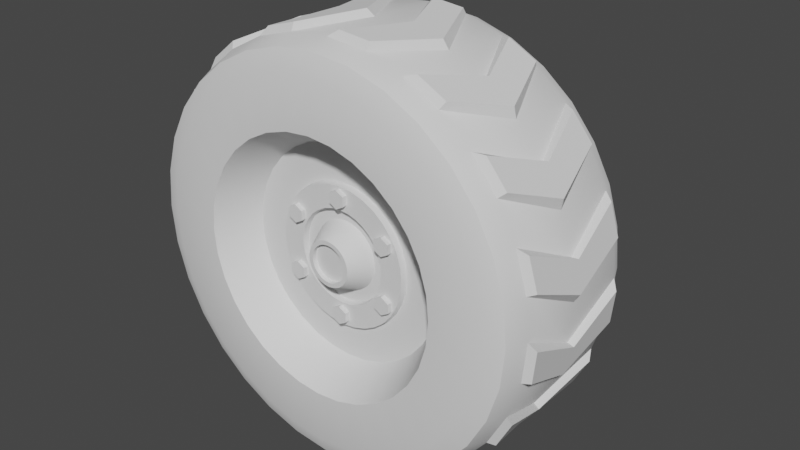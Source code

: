 # Source: Wheel.blend  (saved by Blender 2.80.75; exported with 4.5.12 LTS)
import bpy
from mathutils import Matrix  # noqa: F401  (used for matrix-valued properties, if any)

bpy.ops.wm.read_factory_settings(use_empty=True)
scene = bpy.context.scene
scene.name = 'Scene'

# ---- collections
col_collection = bpy.data.collections.new('Collection'); scene.collection.children.link(col_collection)

# ---- node groups
ng_auto_smooth = bpy.data.node_groups.new('Auto Smooth', 'GeometryNodeTree')
_s = ng_auto_smooth.interface.new_socket(name='Geometry', in_out='OUTPUT', socket_type='NodeSocketGeometry')
_s = ng_auto_smooth.interface.new_socket(name='Geometry', in_out='INPUT', socket_type='NodeSocketGeometry')
_s = ng_auto_smooth.interface.new_socket(name='Angle', in_out='INPUT', socket_type='NodeSocketFloat')
_s.subtype = 'ANGLE'
_s.min_value = 0.0
_s.max_value = 3.142
ng_auto_smooth.is_modifier = True
_N = ng_auto_smooth.nodes; _L = ng_auto_smooth.links
n0 = _N.new('NodeGroupOutput'); n0.name = 'Group Output'; n0.location = (480, -100)
n1 = _N.new('NodeGroupInput'); n1.name = 'Group Input'; n1.location = (-420, -300)
n2 = _N.new('NodeGroupInput'); n2.name = 'Group Input.001'; n2.location = (-60, -100)
n3 = _N.new('GeometryNodeSetShadeSmooth'); n3.name = 'Set Shade Smooth'; n3.location = (120, -100)
n3.domain = 'EDGE'
n4 = _N.new('GeometryNodeSetShadeSmooth'); n4.name = 'Set Shade Smooth.001'; n4.location = (300, -100)
n5 = _N.new('GeometryNodeInputMeshEdgeAngle'); n5.name = 'Edge Angle'; n5.location = (-420, -220)
n6 = _N.new('GeometryNodeInputEdgeSmooth'); n6.name = 'Is Edge Smooth'; n6.location = (-60, -160)
n7 = _N.new('GeometryNodeInputShadeSmooth'); n7.name = 'Is Face Smooth'; n7.location = (-240, -340)
n8 = _N.new('FunctionNodeBooleanMath'); n8.name = 'Boolean Math'; n8.location = (-60, -220)
n9 = _N.new('FunctionNodeCompare'); n9.name = 'Compare'; n9.location = (-240, -180)
n9.operation = 'LESS_EQUAL'
_L.new(n5.outputs[0], n9.inputs[0])
_L.new(n4.outputs[0], n0.inputs[0])
_L.new(n1.outputs[1], n9.inputs[1])
_L.new(n9.outputs[0], n8.inputs[0])
_L.new(n7.outputs[0], n8.inputs[1])
_L.new(n2.outputs[0], n3.inputs[0])
_L.new(n6.outputs[0], n3.inputs[1])
_L.new(n3.outputs[0], n4.inputs[0])
_L.new(n8.outputs[0], n3.inputs[2])
n0.is_active_output = True

# ---- world
world_world = bpy.data.worlds.new('World'); scene.world = world_world
world_world.use_nodes = True; world_world.node_tree.nodes.clear()
_N = world_world.node_tree.nodes; _L = world_world.node_tree.links
n0 = _N.new('ShaderNodeOutputWorld'); n0.name = 'World Output'; n0.location = (300, 300)
n1 = _N.new('ShaderNodeBackground'); n1.name = 'Background'; n1.location = (10, 300)
n1.inputs[0].default_value = (0.05088, 0.05088, 0.05088, 1.0)
_L.new(n1.outputs[0], n0.inputs[0])
n0.is_active_output = True
world_world.color = (0.05088, 0.05088, 0.05088)
world_world.use_sun_shadow = False
world_world.sun_shadow_jitter_overblur = 0.0

# ---- meshes
me_cylinder_001 = bpy.data.meshes.new('Cylinder.001')
me_cylinder_001.from_pydata([(-4.054e-08, -1.822e-07, -0.1106), (-3.309e-08, -0.0918, -0.1002), (-0.02157, -2.752e-07, -0.1085), (-0.01954, -0.0918, -0.09825), (-0.04232, -2.77e-07, -0.1022), (-0.03833, -0.0918, -0.09255), (-0.06144, -2.331e-07, -0.09195), (-0.05565, -0.0918, -0.08329), (-0.0782, -2.346e-07, -0.0782), (-0.07083, -0.0918, -0.07083), (-0.09195, -2.358e-07, -0.06144), (-0.08329, -0.0918, -0.05565), (-0.1022, -1.911e-07, -0.04232), (-0.09255, -0.0918, -0.03833), (-0.1085, -2.372e-07, -0.02157), (-0.09825, -0.0918, -0.01954), (-0.1106, -2.374e-07, 5.615e-09), (-0.1002, -0.0918, -2.493e-09), (-0.1085, -2.827e-07, 0.02157), (-0.09825, -0.0918, 0.01954), (-0.1022, -2.367e-07, 0.04232), (-0.09255, -0.0918, 0.03833), (-0.09195, -2.358e-07, 0.06144), (-0.08329, -0.0918, 0.05565), (-0.0782, -2.801e-07, 0.0782), (-0.07083, -0.0918, 0.07083), (-0.06144, -2.786e-07, 0.09195), (-0.05565, -0.0918, 0.08329), (-0.04232, -2.77e-07, 0.1022), (-0.03833, -0.0918, 0.09255), (-0.02157, -2.752e-07, 0.1085), (-0.01954, -0.0918, 0.09825), (-4.504e-09, -2.733e-07, 0.1106), (-4.533e-10, -0.0918, 0.1002), (0.02157, -2.714e-07, 0.1085), (0.01954, -0.0918, 0.09825), (0.04232, -2.696e-07, 0.1022), (0.03833, -0.0918, 0.09255), (0.06144, -2.679e-07, 0.09195), (0.05565, -0.0918, 0.08329), (0.0782, -2.664e-07, 0.0782), (0.07083, -0.0918, 0.07083), (0.09195, -2.197e-07, 0.06144), (0.08329, -0.0918, 0.05565), (0.1022, -2.188e-07, 0.04232), (0.09255, -0.0918, 0.03833), (0.1085, -2.182e-07, 0.02157), (0.09825, -0.0918, 0.01954), (0.1106, -1.725e-07, -8.667e-08), (0.1002, -0.0918, -9.205e-08), (0.1085, -2.638e-07, -0.02157), (0.09825, -0.0918, -0.01954), (0.1022, -1.732e-07, -0.04232), (0.09255, -0.0918, -0.03833), (0.09195, -2.197e-07, -0.06144), (0.08329, -0.0918, -0.05565), (0.0782, -2.664e-07, -0.0782), (0.07083, -0.0918, -0.07083), (0.06144, -2.679e-07, -0.09195), (0.05565, -0.0918, -0.08329), (0.04232, -1.785e-07, -0.1022), (0.03833, -0.0918, -0.09255), (0.02157, -2.258e-07, -0.1085), (0.01954, -0.0918, -0.09825), (-3.711e-08, -0.0459, -0.1002), (-0.01954, -0.0459, -0.09825), (-0.03833, -0.0459, -0.09255), (-0.05565, -0.0459, -0.08329), (-0.07083, -0.0459, -0.07083), (-0.08329, -0.0459, -0.05565), (-0.09255, -0.0459, -0.03833), (-0.09825, -0.0459, -0.01954), (-0.1002, -0.0459, 4.927e-10), (-0.09825, -0.0459, 0.01954), (-0.09255, -0.0459, 0.03833), (-0.08329, -0.0459, 0.05565), (-0.07083, -0.0459, 0.07083), (-0.05565, -0.0459, 0.08329), (-0.03833, -0.0459, 0.09255), (-0.01954, -0.0459, 0.09825), (-4.466e-09, -0.0459, 0.1002), (0.01954, -0.0459, 0.09825), (0.03833, -0.0459, 0.09255), (0.05565, -0.0459, 0.08329), (0.07083, -0.0459, 0.07083), (0.08329, -0.0459, 0.05565), (0.09255, -0.0459, 0.03833), (0.09825, -0.0459, 0.01954), (0.1002, -0.0459, -8.608e-08), (0.09825, -0.0459, -0.01954), (0.09255, -0.0459, -0.03833), (0.08329, -0.0459, -0.05565), (0.07083, -0.0459, -0.07083), (0.05565, -0.0459, -0.08329), (0.03833, -0.0459, -0.09255), (0.01954, -0.0459, -0.09825), (-0.02157, -0.03544, -0.1085), (-0.04232, -0.03544, -0.1022), (-0.06144, -0.03544, -0.09195), (-0.0782, -0.03544, -0.0782), (-0.09195, -0.03544, -0.06144), (-0.1022, -0.03544, -0.04232), (-0.1085, -0.03544, -0.02157), (-0.1106, -0.03544, 3.07e-09), (-0.1085, -0.03544, 0.02157), (-0.1022, -0.03544, 0.04232), (-0.09195, -0.03544, 0.06144), (-0.0782, -0.03544, 0.0782), (-0.06144, -0.03544, 0.09195), (-0.04232, -0.03544, 0.1022), (-0.02157, -0.03544, 0.1085), (-1.405e-09, -0.03544, 0.1106), (0.02157, -0.03544, 0.1085), (0.04232, -0.03544, 0.1022), (0.06144, -0.03544, 0.09195), (0.0782, -0.03544, 0.0782), (0.09195, -0.03544, 0.06144), (0.1022, -0.03544, 0.04232), (0.1085, -0.03544, 0.02157), (0.1106, -0.03544, -9.176e-08), (0.1085, -0.03544, -0.02157), (0.1022, -0.03544, -0.04232), (0.09195, -0.03544, -0.06144), (0.0782, -0.03544, -0.0782), (0.06144, -0.03544, -0.09195), (0.04232, -0.03544, -0.1022), (0.02157, -0.03544, -0.1085), (-3.744e-08, -0.03544, -0.1106)], [], [(64, 1, 3, 65), (65, 3, 5, 66), (66, 5, 7, 67), (67, 7, 9, 68), (68, 9, 11, 69), (69, 11, 13, 70), (70, 13, 15, 71), (71, 15, 17, 72), (72, 17, 19, 73), (73, 19, 21, 74), (74, 21, 23, 75), (75, 23, 25, 76), (76, 25, 27, 77), (77, 27, 29, 78), (78, 29, 31, 79), (79, 31, 33, 80), (80, 33, 35, 81), (81, 35, 37, 82), (82, 37, 39, 83), (83, 39, 41, 84), (84, 41, 43, 85), (85, 43, 45, 86), (86, 45, 47, 87), (87, 47, 49, 88), (88, 49, 51, 89), (89, 51, 53, 90), (90, 53, 55, 91), (91, 55, 57, 92), (92, 57, 59, 93), (93, 59, 61, 94), (3, 1, 63, 61, 59, 57, 55, 53, 51, 49, 47, 45, 43, 41, 39, 37, 35, 33, 31, 29, 27, 25, 23, 21, 19, 17, 15, 13, 11, 9, 7, 5), (94, 61, 63, 95), (95, 63, 1, 64), (0, 2, 4, 6, 8, 10, 12, 14, 16, 18, 20, 22, 24, 26, 28, 30, 32, 34, 36, 38, 40, 42, 44, 46, 48, 50, 52, 54, 56, 58, 60, 62), (126, 95, 64, 127), (125, 94, 95, 126), (124, 93, 94, 125), (123, 92, 93, 124), (122, 91, 92, 123), (121, 90, 91, 122), (120, 89, 90, 121), (119, 88, 89, 120), (118, 87, 88, 119), (117, 86, 87, 118), (116, 85, 86, 117), (115, 84, 85, 116), (114, 83, 84, 115), (113, 82, 83, 114), (112, 81, 82, 113), (111, 80, 81, 112), (110, 79, 80, 111), (109, 78, 79, 110), (108, 77, 78, 109), (107, 76, 77, 108), (106, 75, 76, 107), (105, 74, 75, 106), (104, 73, 74, 105), (103, 72, 73, 104), (102, 71, 72, 103), (101, 70, 71, 102), (100, 69, 70, 101), (99, 68, 69, 100), (98, 67, 68, 99), (97, 66, 67, 98), (96, 65, 66, 97), (127, 64, 65, 96), (0, 127, 96, 2), (2, 96, 97, 4), (4, 97, 98, 6), (6, 98, 99, 8), (8, 99, 100, 10), (10, 100, 101, 12), (12, 101, 102, 14), (14, 102, 103, 16), (16, 103, 104, 18), (18, 104, 105, 20), (20, 105, 106, 22), (22, 106, 107, 24), (24, 107, 108, 26), (26, 108, 109, 28), (28, 109, 110, 30), (30, 110, 111, 32), (32, 111, 112, 34), (34, 112, 113, 36), (36, 113, 114, 38), (38, 114, 115, 40), (40, 115, 116, 42), (42, 116, 117, 44), (44, 117, 118, 46), (46, 118, 119, 48), (48, 119, 120, 50), (50, 120, 121, 52), (52, 121, 122, 54), (54, 122, 123, 56), (56, 123, 124, 58), (58, 124, 125, 60), (60, 125, 126, 62), (62, 126, 127, 0)])
me_cylinder_001.polygons.foreach_set('use_smooth', [True] * 98)
_uv = me_cylinder_001.uv_layers.new(name='UVMap')
_uv.uv.foreach_set('vector', [1.0, 0.75, 1.0, 1.0, 0.9688, 1.0, 0.9688, 0.75, 0.9688, 0.75, 0.9688, 1.0, 0.9375, 1.0, 0.9375, 0.75, 0.9375, 0.75, 0.9375, 1.0, 0.9062, 1.0, 0.9063, 0.75, 0.9063, 0.75, 0.9062, 1.0, 0.875, 1.0, 0.875, 0.75, 0.875, 0.75, 0.875, 1.0, 0.8438, 1.0, 0.8437, 0.75, 0.8437, 0.75, 0.8438, 1.0, 0.8125, 1.0, 0.8125, 0.75, 0.8125, 0.75, 0.8125, 1.0, 0.7812, 1.0, 0.7813, 0.75, 0.7813, 0.75, 0.7812, 1.0, 0.75, 1.0, 0.75, 0.75, 0.75, 0.75, 0.75, 1.0, 0.7188, 1.0, 0.7188, 0.75, 0.7188, 0.75, 0.7188, 1.0, 0.6875, 1.0, 0.6875, 0.75, 0.6875, 0.75, 0.6875, 1.0, 0.6562, 1.0, 0.6562, 0.75, 0.6562, 0.75, 0.6562, 1.0, 0.625, 1.0, 0.625, 0.75, 0.625, 0.75, 0.625, 1.0, 0.5938, 1.0, 0.5938, 0.75, 0.5938, 0.75, 0.5938, 1.0, 0.5625, 1.0, 0.5625, 0.75, 0.5625, 0.75, 0.5625, 1.0, 0.5312, 1.0, 0.5312, 0.75, 0.5312, 0.75, 0.5312, 1.0, 0.5, 1.0, 0.5, 0.75, 0.5, 0.75, 0.5, 1.0, 0.4688, 1.0, 0.4688, 0.75, 0.4688, 0.75, 0.4688, 1.0, 0.4375, 1.0, 0.4375, 0.75, 0.4375, 0.75, 0.4375, 1.0, 0.4062, 1.0, 0.4062, 0.75, 0.4062, 0.75, 0.4062, 1.0, 0.375, 1.0, 0.375, 0.75, 0.375, 0.75, 0.375, 1.0, 0.3438, 1.0, 0.3438, 0.75, 0.3438, 0.75, 0.3438, 1.0, 0.3125, 1.0, 0.3125, 0.75, 0.3125, 0.75, 0.3125, 1.0, 0.2812, 1.0, 0.2812, 0.75, 0.2812, 0.75, 0.2812, 1.0, 0.25, 1.0, 0.25, 0.75, 0.25, 0.75, 0.25, 1.0, 0.2188, 1.0, 0.2188, 0.75, 0.2188, 0.75, 0.2188, 1.0, 0.1875, 1.0, 0.1875, 0.75, 0.1875, 0.75, 0.1875, 1.0, 0.1562, 1.0, 0.1562, 0.75, 0.1562, 0.75, 0.1562, 1.0, 0.125, 1.0, 0.125, 0.75, 0.125, 0.75, 0.125, 1.0, 0.09375, 1.0, 0.09375, 0.75, 0.09375, 0.75, 0.09375, 1.0, 0.0625, 1.0, 0.0625, 0.75, 0.2968, 0.4854, 0.25, 0.49, 0.2032, 0.4854, 0.1582, 0.4717, 0.1167, 0.4496, 0.08029, 0.4197, 0.05045, 0.3833, 0.02827, 0.3418, 0.01461, 0.2968, 0.01, 0.25, 0.01461, 0.2032, 0.02827, 0.1582, 0.05045, 0.1167, 0.08029, 0.08029, 0.1167, 0.05045, 0.1582, 0.02827, 0.2032, 0.01461, 0.25, 0.01, 0.2968, 0.01461, 0.3418, 0.02827, 0.3833, 0.05045, 0.4197, 0.08029, 0.4496, 0.1167, 0.4717, 0.1582, 0.4854, 0.2032, 0.49, 0.25, 0.4854, 0.2968, 0.4717, 0.3418, 0.4496, 0.3833, 0.4197, 0.4197, 0.3833, 0.4496, 0.3418, 0.4717, 0.0625, 0.75, 0.0625, 1.0, 0.03125, 1.0, 0.03125, 0.75, 0.03125, 0.75, 0.03125, 1.0, 0.0, 1.0, 0.0, 0.75, 0.75, 0.49, 0.7968, 0.4854, 0.8418, 0.4717, 0.8833, 0.4496, 0.9197, 0.4197, 0.9496, 0.3833, 0.9717, 0.3418, 0.9854, 0.2968, 0.99, 0.25, 0.9854, 0.2032, 0.9717, 0.1582, 0.9496, 0.1167, 0.9197, 0.08029, 0.8833, 0.05045, 0.8418, 0.02827, 0.7968, 0.01461, 0.75, 0.01, 0.7032, 0.01461, 0.6582, 0.02827, 0.6167, 0.05045, 0.5803, 0.08029, 0.5504, 0.1167, 0.5283, 0.1582, 0.5146, 0.2032, 0.51, 0.25, 0.5146, 0.2968, 0.5283, 0.3418, 0.5504, 0.3833, 0.5803, 0.4197, 0.6167, 0.4496, 0.6582, 0.4717, 0.7032, 0.4854, 0.03125, 0.6931, 0.03125, 0.75, 0.0, 0.75, 0.0, 0.6931, 0.0625, 0.6931, 0.0625, 0.75, 0.03125, 0.75, 0.03125, 0.6931, 0.09375, 0.6931, 0.09375, 0.75, 0.0625, 0.75, 0.0625, 0.6931, 0.125, 0.6931, 0.125, 0.75, 0.09375, 0.75, 0.09375, 0.6931, 0.1562, 0.6931, 0.1562, 0.75, 0.125, 0.75, 0.125, 0.6931, 0.1875, 0.6931, 0.1875, 0.75, 0.1562, 0.75, 0.1562, 0.6931, 0.2188, 0.6931, 0.2188, 0.75, 0.1875, 0.75, 0.1875, 0.6931, 0.25, 0.6931, 0.25, 0.75, 0.2188, 0.75, 0.2188, 0.6931, 0.2812, 0.6931, 0.2812, 0.75, 0.25, 0.75, 0.25, 0.6931, 0.3125, 0.6931, 0.3125, 0.75, 0.2812, 0.75, 0.2812, 0.6931, 0.3438, 0.6931, 0.3438, 0.75, 0.3125, 0.75, 0.3125, 0.6931, 0.375, 0.6931, 0.375, 0.75, 0.3438, 0.75, 0.3438, 0.6931, 0.4062, 0.6931, 0.4062, 0.75, 0.375, 0.75, 0.375, 0.6931, 0.4375, 0.6931, 0.4375, 0.75, 0.4062, 0.75, 0.4062, 0.6931, 0.4688, 0.6931, 0.4688, 0.75, 0.4375, 0.75, 0.4375, 0.6931, 0.5, 0.6931, 0.5, 0.75, 0.4688, 0.75, 0.4688, 0.6931, 0.5312, 0.6931, 0.5312, 0.75, 0.5, 0.75, 0.5, 0.6931, 0.5625, 0.6931, 0.5625, 0.75, 0.5312, 0.75, 0.5312, 0.6931, 0.5938, 0.6931, 0.5938, 0.75, 0.5625, 0.75, 0.5625, 0.6931, 0.625, 0.6931, 0.625, 0.75, 0.5938, 0.75, 0.5938, 0.6931, 0.6562, 0.6931, 0.6562, 0.75, 0.625, 0.75, 0.625, 0.6931, 0.6875, 0.6931, 0.6875, 0.75, 0.6562, 0.75, 0.6562, 0.6931, 0.7188, 0.6931, 0.7188, 0.75, 0.6875, 0.75, 0.6875, 0.6931, 0.75, 0.6931, 0.75, 0.75, 0.7188, 0.75, 0.7188, 0.6931, 0.7812, 0.6931, 0.7813, 0.75, 0.75, 0.75, 0.75, 0.6931, 0.8125, 0.6931, 0.8125, 0.75, 0.7813, 0.75, 0.7812, 0.6931, 0.8438, 0.6931, 0.8437, 0.75, 0.8125, 0.75, 0.8125, 0.6931, 0.875, 0.6931, 0.875, 0.75, 0.8437, 0.75, 0.8438, 0.6931, 0.9063, 0.6931, 0.9063, 0.75, 0.875, 0.75, 0.875, 0.6931, 0.9375, 0.6931, 0.9375, 0.75, 0.9063, 0.75, 0.9063, 0.6931, 0.9688, 0.6931, 0.9688, 0.75, 0.9375, 0.75, 0.9375, 0.6931, 1.0, 0.6931, 1.0, 0.75, 0.9688, 0.75, 0.9688, 0.6931, 1.0, 0.5, 1.0, 0.6931, 0.9688, 0.6931, 0.9688, 0.5, 0.9688, 0.5, 0.9688, 0.6931, 0.9375, 0.6931, 0.9375, 0.5, 0.9375, 0.5, 0.9375, 0.6931, 0.9063, 0.6931, 0.9062, 0.5, 0.9062, 0.5, 0.9063, 0.6931, 0.875, 0.6931, 0.875, 0.5, 0.875, 0.5, 0.875, 0.6931, 0.8438, 0.6931, 0.8438, 0.5, 0.8438, 0.5, 0.8438, 0.6931, 0.8125, 0.6931, 0.8125, 0.5, 0.8125, 0.5, 0.8125, 0.6931, 0.7812, 0.6931, 0.7812, 0.5, 0.7812, 0.5, 0.7812, 0.6931, 0.75, 0.6931, 0.75, 0.5, 0.75, 0.5, 0.75, 0.6931, 0.7188, 0.6931, 0.7188, 0.5, 0.7188, 0.5, 0.7188, 0.6931, 0.6875, 0.6931, 0.6875, 0.5, 0.6875, 0.5, 0.6875, 0.6931, 0.6562, 0.6931, 0.6562, 0.5, 0.6562, 0.5, 0.6562, 0.6931, 0.625, 0.6931, 0.625, 0.5, 0.625, 0.5, 0.625, 0.6931, 0.5938, 0.6931, 0.5938, 0.5, 0.5938, 0.5, 0.5938, 0.6931, 0.5625, 0.6931, 0.5625, 0.5, 0.5625, 0.5, 0.5625, 0.6931, 0.5312, 0.6931, 0.5312, 0.5, 0.5312, 0.5, 0.5312, 0.6931, 0.5, 0.6931, 0.5, 0.5, 0.5, 0.5, 0.5, 0.6931, 0.4688, 0.6931, 0.4688, 0.5, 0.4688, 0.5, 0.4688, 0.6931, 0.4375, 0.6931, 0.4375, 0.5, 0.4375, 0.5, 0.4375, 0.6931, 0.4062, 0.6931, 0.4062, 0.5, 0.4062, 0.5, 0.4062, 0.6931, 0.375, 0.6931, 0.375, 0.5, 0.375, 0.5, 0.375, 0.6931, 0.3438, 0.6931, 0.3438, 0.5, 0.3438, 0.5, 0.3438, 0.6931, 0.3125, 0.6931, 0.3125, 0.5, 0.3125, 0.5, 0.3125, 0.6931, 0.2812, 0.6931, 0.2812, 0.5, 0.2812, 0.5, 0.2812, 0.6931, 0.25, 0.6931, 0.25, 0.5, 0.25, 0.5, 0.25, 0.6931, 0.2188, 0.6931, 0.2188, 0.5, 0.2188, 0.5, 0.2188, 0.6931, 0.1875, 0.6931, 0.1875, 0.5, 0.1875, 0.5, 0.1875, 0.6931, 0.1562, 0.6931, 0.1562, 0.5, 0.1562, 0.5, 0.1562, 0.6931, 0.125, 0.6931, 0.125, 0.5, 0.125, 0.5, 0.125, 0.6931, 0.09375, 0.6931, 0.09375, 0.5, 0.09375, 0.5, 0.09375, 0.6931, 0.0625, 0.6931, 0.0625, 0.5, 0.0625, 0.5, 0.0625, 0.6931, 0.03125, 0.6931, 0.03125, 0.5, 0.03125, 0.5, 0.03125, 0.6931, 0.0, 0.6931, 0.0, 0.5])
me_cylinder_001.use_remesh_preserve_volume = False
me_cylinder_001.use_remesh_preserve_attributes = False
me_cylinder_001.use_mirror_vertex_groups = False
me_cylinder_001.update()
me_cylinder_004 = bpy.data.meshes.new('Cylinder.004')
me_cylinder_004.from_pydata([(-3.309e-08, -0.0918, -0.1002), (-0.01954, -0.0918, -0.09825), (-0.03833, -0.0918, -0.09255), (-0.05565, -0.0918, -0.08329), (-0.07083, -0.0918, -0.07083), (-0.08329, -0.0918, -0.05565), (-0.09255, -0.0918, -0.03833), (-0.09825, -0.0918, -0.01954), (-0.1002, -0.0918, -2.493e-09), (-0.09825, -0.0918, 0.01954), (-0.09255, -0.0918, 0.03833), (-0.08329, -0.0918, 0.05565), (-0.07083, -0.0918, 0.07083), (-0.05565, -0.0918, 0.08329), (-0.03833, -0.0918, 0.09255), (-0.01954, -0.0918, 0.09825), (-4.533e-10, -0.0918, 0.1002), (0.01954, -0.0918, 0.09825), (0.03833, -0.0918, 0.09255), (0.05565, -0.0918, 0.08329), (0.07083, -0.0918, 0.07083), (0.08329, -0.0918, 0.05565), (0.09255, -0.0918, 0.03833), (0.09825, -0.0918, 0.01954), (0.1002, -0.0918, -9.205e-08), (0.09825, -0.0918, -0.01954), (0.09255, -0.0918, -0.03833), (0.08329, -0.0918, -0.05565), (0.07083, -0.0918, -0.07083), (0.05565, -0.0918, -0.08329), (0.03833, -0.0918, -0.09255), (0.01954, -0.0918, -0.09825), (-0.04533, -0.4294, -0.2279), (-5.277e-09, -0.4294, -0.2324), (-0.08893, -0.4294, -0.2147), (-0.1291, -0.4294, -0.1932), (-0.1643, -0.4294, -0.1643), (-0.1932, -0.4294, -0.1291), (-0.2147, -0.4294, -0.08893), (-0.2279, -0.4294, -0.04533), (-0.2324, -0.4294, -1.314e-07), (-0.2279, -0.4294, 0.04533), (-0.2147, -0.4294, 0.08893), (-0.1932, -0.4294, 0.1291), (-0.1643, -0.4294, 0.1643), (-0.1291, -0.4294, 0.1932), (-0.08893, -0.4294, 0.2147), (-0.04533, -0.4294, 0.2279), (7.044e-08, -0.4294, 0.2324), (0.04533, -0.4294, 0.2279), (0.08893, -0.4294, 0.2147), (0.1291, -0.4294, 0.1932), (0.1643, -0.4294, 0.1643), (0.1932, -0.4294, 0.1291), (0.2147, -0.4294, 0.08893), (0.2279, -0.4294, 0.04533), (0.2324, -0.4294, -3.391e-07), (0.2279, -0.4294, -0.04534), (0.2147, -0.4294, -0.08893), (0.1932, -0.4294, -0.1291), (0.1643, -0.4294, -0.1643), (0.1291, -0.4294, -0.1932), (0.08893, -0.4294, -0.2147), (0.04533, -0.4294, -0.2279), (-0.03771, -0.3521, -0.1896), (-1.502e-08, -0.3521, -0.1933), (-0.07396, -0.3521, -0.1786), (-0.1074, -0.3521, -0.1607), (-0.1367, -0.3521, -0.1367), (-0.1607, -0.3521, -0.1074), (-0.1786, -0.3521, -0.07396), (-0.1896, -0.3521, -0.03771), (-0.1933, -0.3521, -9.508e-08), (-0.1896, -0.3521, 0.0377), (-0.1786, -0.3521, 0.07396), (-0.1607, -0.3521, 0.1074), (-0.1367, -0.3521, 0.1367), (-0.1074, -0.3521, 0.1607), (-0.07396, -0.3521, 0.1786), (-0.0377, -0.3521, 0.1896), (4.795e-08, -0.3521, 0.1933), (0.03771, -0.3521, 0.1896), (0.07396, -0.3521, 0.1786), (0.1074, -0.3521, 0.1607), (0.1367, -0.3521, 0.1367), (0.1607, -0.3521, 0.1074), (0.1786, -0.3521, 0.07396), (0.1896, -0.3521, 0.0377), (0.1933, -0.3521, -2.679e-07), (0.1896, -0.3521, -0.03771), (0.1786, -0.3521, -0.07396), (0.1607, -0.3521, -0.1074), (0.1367, -0.3521, -0.1367), (0.1074, -0.3521, -0.1607), (0.07396, -0.3521, -0.1786), (0.0377, -0.3521, -0.1896), (-0.07305, -0.1403, -0.3673), (-0.06356, -0.0918, -0.3195), (-0.07027, -0.106, -0.3533), (-5.492e-09, -0.0918, -0.3258), (2.552e-09, -0.1403, -0.3745), (-7.116e-10, -0.106, -0.3602), (-0.1433, -0.1403, -0.346), (-0.1247, -0.0918, -0.301), (-0.1378, -0.106, -0.3328), (-0.208, -0.1403, -0.3114), (-0.181, -0.0918, -0.2709), (-0.2001, -0.106, -0.2995), (-0.2648, -0.1403, -0.2648), (-0.2304, -0.0918, -0.2304), (-0.2547, -0.106, -0.2547), (-0.3114, -0.1403, -0.208), (-0.2709, -0.0918, -0.181), (-0.2995, -0.106, -0.2001), (-0.346, -0.1403, -0.1433), (-0.301, -0.0918, -0.1247), (-0.3328, -0.106, -0.1378), (-0.3673, -0.1403, -0.07305), (-0.3195, -0.0918, -0.06356), (-0.3533, -0.106, -0.07027), (-0.3745, -0.1403, 1.998e-08), (-0.3258, -0.0918, 3.218e-08), (-0.3602, -0.106, 3.171e-08), (-0.3673, -0.1403, 0.07305), (-0.3195, -0.0918, 0.06356), (-0.3533, -0.106, 0.07027), (-0.346, -0.1403, 0.1433), (-0.301, -0.0918, 0.1247), (-0.3328, -0.106, 0.1378), (-0.3114, -0.1403, 0.208), (-0.2709, -0.0918, 0.181), (-0.2995, -0.106, 0.2001), (-0.2648, -0.1403, 0.2648), (-0.2304, -0.0918, 0.2304), (-0.2547, -0.106, 0.2547), (-0.208, -0.1403, 0.3114), (-0.181, -0.0918, 0.2709), (-0.2001, -0.106, 0.2995), (-0.1433, -0.1403, 0.346), (-0.1247, -0.0918, 0.301), (-0.1378, -0.106, 0.3328), (-0.07305, -0.1403, 0.3673), (-0.06356, -0.0918, 0.3195), (-0.07027, -0.106, 0.3533), (1.246e-07, -0.1403, 0.3745), (1.007e-07, -0.0918, 0.3258), (1.167e-07, -0.106, 0.3602), (0.07305, -0.1403, 0.3673), (0.06356, -0.0918, 0.3195), (0.07027, -0.106, 0.3533), (0.1433, -0.1403, 0.346), (0.1247, -0.0918, 0.301), (0.1378, -0.106, 0.3328), (0.208, -0.1403, 0.3114), (0.181, -0.0918, 0.2709), (0.2001, -0.106, 0.2995), (0.2648, -0.1403, 0.2648), (0.2304, -0.0918, 0.2304), (0.2547, -0.106, 0.2547), (0.3114, -0.1403, 0.208), (0.2709, -0.0918, 0.181), (0.2995, -0.106, 0.2001), (0.346, -0.1403, 0.1433), (0.301, -0.0918, 0.1247), (0.3328, -0.106, 0.1378), (0.3673, -0.1403, 0.07305), (0.3195, -0.0918, 0.06356), (0.3533, -0.106, 0.07027), (0.3745, -0.1403, -3.148e-07), (0.3258, -0.0918, -2.591e-07), (0.3602, -0.106, -2.903e-07), (0.3673, -0.1403, -0.07306), (0.3195, -0.0918, -0.06356), (0.3533, -0.106, -0.07027), (0.346, -0.1403, -0.1433), (0.301, -0.0918, -0.1247), (0.3328, -0.106, -0.1378), (0.3114, -0.1403, -0.208), (0.2709, -0.0918, -0.181), (0.2995, -0.106, -0.2001), (0.2648, -0.1403, -0.2648), (0.2304, -0.0918, -0.2304), (0.2547, -0.106, -0.2547), (0.208, -0.1403, -0.3114), (0.181, -0.0918, -0.2709), (0.2001, -0.106, -0.2995), (0.1433, -0.1403, -0.346), (0.1247, -0.0918, -0.301), (0.1378, -0.106, -0.3328), (0.07305, -0.1403, -0.3673), (0.06356, -0.0918, -0.3195), (0.07027, -0.106, -0.3533), (-0.06356, -0.4294, -0.3195), (-0.07305, -0.3809, -0.3673), (-0.07027, -0.4152, -0.3533), (1.292e-08, -0.3809, -0.3745), (8.054e-09, -0.4294, -0.3258), (1.236e-08, -0.4152, -0.3602), (-0.1247, -0.4294, -0.301), (-0.1433, -0.3809, -0.346), (-0.1378, -0.4152, -0.3328), (-0.181, -0.4294, -0.2709), (-0.208, -0.3809, -0.3114), (-0.2001, -0.4152, -0.2995), (-0.2304, -0.4294, -0.2304), (-0.2648, -0.3809, -0.2648), (-0.2547, -0.4152, -0.2547), (-0.2709, -0.4294, -0.181), (-0.3114, -0.3809, -0.208), (-0.2995, -0.4152, -0.2001), (-0.301, -0.4294, -0.1247), (-0.346, -0.3809, -0.1433), (-0.3328, -0.4152, -0.1378), (-0.3195, -0.4294, -0.06356), (-0.3673, -0.3809, -0.07305), (-0.3533, -0.4152, -0.07027), (-0.3258, -0.4294, -1.091e-07), (-0.3745, -0.3809, -7.78e-08), (-0.3602, -0.4152, -9.514e-08), (-0.3195, -0.4294, 0.06356), (-0.3673, -0.3809, 0.07305), (-0.3533, -0.4152, 0.07027), (-0.301, -0.4294, 0.1247), (-0.346, -0.3809, 0.1433), (-0.3328, -0.4152, 0.1378), (-0.2709, -0.4294, 0.181), (-0.3114, -0.3809, 0.208), (-0.2995, -0.4152, 0.2001), (-0.2304, -0.4294, 0.2304), (-0.2648, -0.3809, 0.2648), (-0.2547, -0.4152, 0.2547), (-0.181, -0.4294, 0.2709), (-0.208, -0.3809, 0.3114), (-0.2001, -0.4152, 0.2995), (-0.1247, -0.4294, 0.301), (-0.1433, -0.3809, 0.346), (-0.1378, -0.4152, 0.3328), (-0.06356, -0.4294, 0.3195), (-0.07305, -0.3809, 0.3673), (-0.07027, -0.4152, 0.3533), (1.142e-07, -0.4294, 0.3258), (1.349e-07, -0.3809, 0.3745), (1.297e-07, -0.4152, 0.3602), (0.06356, -0.4294, 0.3195), (0.07305, -0.3809, 0.3673), (0.07027, -0.4152, 0.3533), (0.1247, -0.4294, 0.301), (0.1433, -0.3809, 0.346), (0.1378, -0.4152, 0.3328), (0.181, -0.4294, 0.2709), (0.208, -0.3809, 0.3114), (0.2001, -0.4152, 0.2995), (0.2304, -0.4294, 0.2304), (0.2648, -0.3809, 0.2648), (0.2547, -0.4152, 0.2547), (0.2709, -0.4294, 0.181), (0.3114, -0.3809, 0.208), (0.2995, -0.4152, 0.2001), (0.301, -0.4294, 0.1247), (0.346, -0.3809, 0.1433), (0.3328, -0.4152, 0.1378), (0.3195, -0.4294, 0.06356), (0.3673, -0.3809, 0.07305), (0.3533, -0.4152, 0.07027), (0.3258, -0.4294, -4.004e-07), (0.3745, -0.3809, -4.126e-07), (0.3602, -0.4152, -4.172e-07), (0.3195, -0.4294, -0.06356), (0.3673, -0.3809, -0.07306), (0.3533, -0.4152, -0.07027), (0.301, -0.4294, -0.1247), (0.346, -0.3809, -0.1433), (0.3328, -0.4152, -0.1378), (0.2709, -0.4294, -0.181), (0.3114, -0.3809, -0.208), (0.2995, -0.4152, -0.2001), (0.2304, -0.4294, -0.2304), (0.2648, -0.3809, -0.2648), (0.2547, -0.4152, -0.2547), (0.181, -0.4294, -0.2709), (0.208, -0.3809, -0.3114), (0.2001, -0.4152, -0.2995), (0.1247, -0.4294, -0.301), (0.1433, -0.3809, -0.346), (0.1378, -0.4152, -0.3328), (0.06356, -0.4294, -0.3195), (0.07305, -0.3809, -0.3673), (0.07027, -0.4152, -0.3533), (-0.01214, -0.3521, -0.06105), (-2.914e-08, -0.3521, -0.06225), (-0.02382, -0.3521, -0.05751), (-0.03458, -0.3521, -0.05176), (-0.04402, -0.3521, -0.04402), (-0.05176, -0.3521, -0.03458), (-0.05751, -0.3521, -0.02382), (-0.06105, -0.3521, -0.01214), (-0.06225, -0.3521, -1.153e-07), (-0.06105, -0.3521, 0.01214), (-0.05751, -0.3521, 0.02382), (-0.05176, -0.3521, 0.03458), (-0.04402, -0.3521, 0.04402), (-0.03458, -0.3521, 0.05176), (-0.02382, -0.3521, 0.05751), (-0.01214, -0.3521, 0.06105), (-8.857e-09, -0.3521, 0.06225), (0.01214, -0.3521, 0.06105), (0.02382, -0.3521, 0.05751), (0.03458, -0.3521, 0.05176), (0.04402, -0.3521, 0.04402), (0.05176, -0.3521, 0.03458), (0.05751, -0.3521, 0.02382), (0.06105, -0.3521, 0.01214), (0.06225, -0.3521, -1.709e-07), (0.06105, -0.3521, -0.01214), (0.05751, -0.3521, -0.02382), (0.05176, -0.3521, -0.03458), (0.04402, -0.3521, -0.04402), (0.03458, -0.3521, -0.05176), (0.02382, -0.3521, -0.05751), (0.01214, -0.3521, -0.06105), (-0.008088, -0.3947, -0.04066), (-3.165e-08, -0.3947, -0.04146), (-0.01587, -0.3947, -0.0383), (-0.02303, -0.3947, -0.03447), (-0.02932, -0.3947, -0.02932), (-0.03447, -0.3947, -0.02303), (-0.0383, -0.3947, -0.01587), (-0.04066, -0.3947, -0.008088), (-0.04146, -0.3947, -1.438e-07), (-0.04066, -0.3947, 0.008088), (-0.0383, -0.3947, 0.01587), (-0.03447, -0.3947, 0.02303), (-0.02932, -0.3947, 0.02932), (-0.02303, -0.3947, 0.03447), (-0.01587, -0.3947, 0.0383), (-0.008088, -0.3947, 0.04066), (-1.814e-08, -0.3947, 0.04146), (0.008088, -0.3947, 0.04066), (0.01587, -0.3947, 0.0383), (0.02303, -0.3947, 0.03447), (0.02932, -0.3947, 0.02932), (0.03447, -0.3947, 0.02303), (0.0383, -0.3947, 0.01587), (0.04066, -0.3947, 0.008088), (0.04146, -0.3947, -1.808e-07), (0.04066, -0.3947, -0.008088), (0.0383, -0.3947, -0.01587), (0.03447, -0.3947, -0.02303), (0.02932, -0.3947, -0.02932), (0.02303, -0.3947, -0.03447), (0.01587, -0.3947, -0.0383), (0.008088, -0.3947, -0.04066), (-0.006605, -0.3947, -0.0332), (-3.27e-08, -0.3947, -0.03386), (-0.01296, -0.3947, -0.03128), (-0.01881, -0.3947, -0.02815), (-0.02394, -0.3947, -0.02394), (-0.02815, -0.3947, -0.01881), (-0.03128, -0.3947, -0.01296), (-0.0332, -0.3947, -0.006605), (-0.03386, -0.3947, -1.448e-07), (-0.0332, -0.3947, 0.006605), (-0.03128, -0.3947, 0.01296), (-0.02815, -0.3947, 0.01881), (-0.02394, -0.3947, 0.02394), (-0.01881, -0.3947, 0.02815), (-0.01296, -0.3947, 0.03128), (-0.006605, -0.3947, 0.0332), (-2.167e-08, -0.3947, 0.03386), (0.006605, -0.3947, 0.0332), (0.01296, -0.3947, 0.03128), (0.01881, -0.3947, 0.02815), (0.02394, -0.3947, 0.02394), (0.02815, -0.3947, 0.01881), (0.03128, -0.3947, 0.01296), (0.0332, -0.3947, 0.006605), (0.03386, -0.3947, -1.751e-07), (0.0332, -0.3947, -0.006605), (0.03128, -0.3947, -0.01296), (0.02815, -0.3947, -0.01881), (0.02394, -0.3947, -0.02394), (0.01881, -0.3947, -0.02815), (0.01296, -0.3947, -0.03128), (0.006605, -0.3947, -0.0332), (-0.006605, -0.3861, -0.0332), (-3.27e-08, -0.3861, -0.03386), (-0.01296, -0.3861, -0.03128), (-0.01881, -0.3861, -0.02815), (-0.02394, -0.3861, -0.02394), (-0.02815, -0.3861, -0.01881), (-0.03128, -0.3861, -0.01296), (-0.0332, -0.3861, -0.006605), (-0.03386, -0.3861, -1.363e-07), (-0.0332, -0.3861, 0.006605), (-0.03128, -0.3861, 0.01296), (-0.02815, -0.3861, 0.01881), (-0.02394, -0.3861, 0.02394), (-0.01881, -0.3861, 0.02815), (-0.01296, -0.3861, 0.03128), (-0.006605, -0.3861, 0.0332), (-2.167e-08, -0.3861, 0.03386), (0.006605, -0.3861, 0.0332), (0.01296, -0.3861, 0.03128), (0.01881, -0.3861, 0.02815), (0.02394, -0.3861, 0.02394), (0.02815, -0.3861, 0.01881), (0.03128, -0.3861, 0.01296), (0.0332, -0.3861, 0.006605), (0.03386, -0.3861, -1.666e-07), (0.0332, -0.3861, -0.006605), (0.03128, -0.3861, -0.01296), (0.02815, -0.3861, -0.01881), (0.02394, -0.3861, -0.02394), (0.01881, -0.3861, -0.02815), (0.01296, -0.3861, -0.03128), (0.006605, -0.3861, -0.0332), (-0.1323, -0.2606, -0.3503), (-0.06137, -0.2606, -0.3694), (-0.1981, -0.2606, -0.3178), (0.01187, -0.2606, -0.3743), (-0.2563, -0.2606, -0.2731), (-0.3046, -0.2606, -0.2178), (-0.3412, -0.2606, -0.1542), (-0.3648, -0.2606, -0.08466), (-0.3743, -0.2606, -0.01187), (-0.3694, -0.2606, 0.06137), (-0.3503, -0.2606, 0.1323), (-0.3178, -0.2606, 0.1981), (-0.2731, -0.2606, 0.2563), (-0.2178, -0.2606, 0.3046), (-0.1542, -0.2606, 0.3412), (-0.08466, -0.2606, 0.3648), (-0.01187, -0.2606, 0.3743), (0.06137, -0.2606, 0.3694), (0.1323, -0.2606, 0.3503), (0.1981, -0.2606, 0.3178), (0.2563, -0.2606, 0.2731), (0.3046, -0.2606, 0.2178), (0.3412, -0.2606, 0.1542), (0.3648, -0.2606, 0.08466), (0.3743, -0.2606, 0.01187), (0.3694, -0.2606, -0.06137), (0.3503, -0.2606, -0.1323), (0.3178, -0.2606, -0.1981), (0.2731, -0.2606, -0.2563), (0.2178, -0.2606, -0.3046), (0.1542, -0.2606, -0.3412), (0.08466, -0.2606, -0.3648), (-0.01595, -0.1497, -0.3855), (-0.0741, -0.1497, -0.3797), (-0.1622, -0.1497, -0.35), (-0.2138, -0.1497, -0.3225), (-0.2838, -0.1497, -0.2613), (-0.3209, -0.1497, -0.2161), (-0.3622, -0.1497, -0.1328), (-0.3792, -0.1497, -0.07686), (-0.3855, -0.1497, 0.01595), (-0.3797, -0.1497, 0.0741), (-0.35, -0.1497, 0.1622), (-0.3225, -0.1497, 0.2138), (-0.2613, -0.1497, 0.2838), (-0.2161, -0.1497, 0.3209), (-0.1328, -0.1497, 0.3622), (-0.07686, -0.1497, 0.3792), (0.01595, -0.1497, 0.3855), (0.0741, -0.1497, 0.3797), (0.1622, -0.1497, 0.35), (0.2138, -0.1497, 0.3225), (0.2838, -0.1497, 0.2613), (0.3209, -0.1497, 0.2161), (0.3622, -0.1497, 0.1328), (0.3792, -0.1497, 0.07686), (0.3855, -0.1497, -0.01595), (0.3797, -0.1497, -0.0741), (0.35, -0.1497, -0.1622), (0.3225, -0.1497, -0.2138), (0.2613, -0.1497, -0.2838), (0.2161, -0.1497, -0.3209), (0.1328, -0.1497, -0.3622), (0.07686, -0.1497, -0.3792), (-0.0741, -0.3715, -0.3797), (-0.01595, -0.3715, -0.3855), (-0.2138, -0.3715, -0.3225), (-0.1622, -0.3715, -0.35), (-0.3209, -0.3715, -0.2161), (-0.2838, -0.3715, -0.2613), (-0.3792, -0.3715, -0.07686), (-0.3622, -0.3715, -0.1328), (-0.3797, -0.3715, 0.0741), (-0.3855, -0.3715, 0.01595), (-0.3225, -0.3715, 0.2138), (-0.35, -0.3715, 0.1622), (-0.2161, -0.3715, 0.3209), (-0.2613, -0.3715, 0.2838), (-0.07686, -0.3715, 0.3792), (-0.1328, -0.3715, 0.3622), (0.0741, -0.3715, 0.3797), (0.01595, -0.3715, 0.3855), (0.2138, -0.3715, 0.3225), (0.1622, -0.3715, 0.35), (0.3209, -0.3715, 0.2161), (0.2838, -0.3715, 0.2613), (0.3792, -0.3715, 0.07686), (0.3622, -0.3715, 0.1328), (0.3797, -0.3715, -0.0741), (0.3855, -0.3715, -0.01595), (0.3225, -0.3715, -0.2138), (0.35, -0.3715, -0.1622), (0.2161, -0.3715, -0.3209), (0.2613, -0.3715, -0.2838), (0.07686, -0.3715, -0.3792), (0.1328, -0.3715, -0.3622), (-0.1212, -0.2606, -0.3662), (-0.0648, -0.2606, -0.3814), (-0.2058, -0.2606, -0.3276), (0.02816, -0.2606, -0.3848), (-0.2521, -0.2606, -0.292), (-0.3155, -0.2606, -0.2239), (-0.3447, -0.2606, -0.1733), (-0.3772, -0.2606, -0.0861), (-0.3848, -0.2606, -0.02816), (-0.3814, -0.2606, 0.0648), (-0.3662, -0.2606, 0.1212), (-0.3276, -0.2606, 0.2058), (-0.292, -0.2606, 0.2521), (-0.2239, -0.2606, 0.3155), (-0.1733, -0.2606, 0.3447), (-0.0861, -0.2606, 0.3772), (-0.02816, -0.2606, 0.3848), (0.0648, -0.2606, 0.3814), (0.1212, -0.2606, 0.3662), (0.2058, -0.2606, 0.3276), (0.2521, -0.2606, 0.292), (0.3155, -0.2606, 0.2239), (0.3447, -0.2606, 0.1733), (0.3772, -0.2606, 0.0861), (0.3848, -0.2606, 0.02816), (0.3814, -0.2606, -0.0648), (0.3662, -0.2606, -0.1212), (0.3276, -0.2606, -0.2058), (0.292, -0.2606, -0.2521), (0.2239, -0.2606, -0.3155), (0.1733, -0.2606, -0.3447), (0.0861, -0.2606, -0.3772), (-0.04851, -0.3638, 0.1171), (-0.04927, -0.3521, 0.1189), (-0.02512, -0.3521, 0.1263), (-0.02473, -0.3638, 0.1243), (-0.02473, -0.3638, -0.1243), (-0.02512, -0.3521, -0.1263), (-0.04927, -0.3521, -0.1189), (-0.04851, -0.3638, -0.1171), (0.08964, -0.3638, -0.08964), (0.09104, -0.3521, -0.09104), (0.07153, -0.3521, -0.107), (0.07043, -0.3638, -0.1054), (1.998e-08, -0.3521, 0.1287), (1.912e-08, -0.3638, 0.1268), (-0.07153, -0.3521, -0.107), (-0.07043, -0.3638, -0.1054), (0.04927, -0.3521, -0.1189), (0.04851, -0.3638, -0.1171), (0.02512, -0.3521, 0.1263), (0.02473, -0.3638, 0.1243), (-0.09104, -0.3521, -0.09104), (-0.08964, -0.3638, -0.08964), (0.02512, -0.3521, -0.1263), (0.02473, -0.3638, -0.1243), (0.04927, -0.3521, 0.1189), (0.04851, -0.3638, 0.1171), (-0.107, -0.3521, -0.07153), (-0.1054, -0.3638, -0.07043), (-2.197e-08, -0.3521, -0.1287), (-2.219e-08, -0.3638, -0.1268), (0.07153, -0.3521, 0.107), (0.07043, -0.3638, 0.1054), (-0.1189, -0.3521, -0.04927), (-0.1171, -0.3638, -0.04851), (0.09104, -0.3521, 0.09104), (0.08964, -0.3638, 0.08964), (-0.1263, -0.3521, -0.02512), (-0.1243, -0.3638, -0.02473), (0.107, -0.3521, 0.07153), (0.1054, -0.3638, 0.07043), (-0.1287, -0.3521, -1.05e-07), (-0.1268, -0.3638, -1.053e-07), (0.1189, -0.3521, 0.04927), (0.1171, -0.3638, 0.04851), (-0.1263, -0.3521, 0.02512), (-0.1243, -0.3638, 0.02473), (0.1263, -0.3521, 0.02512), (0.1243, -0.3638, 0.02473), (-0.1189, -0.3521, 0.04927), (-0.1171, -0.3638, 0.04851), (0.1287, -0.3521, -2.201e-07), (0.1268, -0.3638, -2.187e-07), (-0.107, -0.3521, 0.07153), (-0.1054, -0.3638, 0.07043), (0.1263, -0.3521, -0.02512), (0.1243, -0.3638, -0.02473), (-0.09104, -0.3521, 0.09104), (-0.08964, -0.3638, 0.08964), (0.1189, -0.3521, -0.04927), (0.1171, -0.3638, -0.04851), (-0.07153, -0.3521, 0.107), (-0.07043, -0.3638, 0.1054), (0.107, -0.3521, -0.07153), (0.1054, -0.3638, -0.07043), (-0.03184, -0.3521, 0.07687), (-0.03259, -0.3638, 0.07869), (-0.01623, -0.3521, -0.0816), (-0.01662, -0.3638, -0.08353), (0.05883, -0.3521, -0.05883), (0.06022, -0.3638, -0.06022), (-0.01662, -0.3638, 0.08353), (-0.01623, -0.3521, 0.0816), (-0.03259, -0.3638, -0.07869), (-0.03184, -0.3521, -0.07687), (0.04732, -0.3638, -0.07082), (0.04622, -0.3521, -0.06918), (1.082e-09, -0.3638, 0.08517), (2.281e-10, -0.3521, 0.0832), (-0.04732, -0.3638, -0.07082), (-0.04622, -0.3521, -0.06918), (0.03259, -0.3638, -0.07869), (0.03184, -0.3521, -0.07687), (0.01662, -0.3638, 0.08353), (0.01623, -0.3521, 0.0816), (-0.06022, -0.3638, -0.06022), (-0.05883, -0.3521, -0.05883), (0.01662, -0.3638, -0.08353), (0.01623, -0.3521, -0.0816), (0.03259, -0.3638, 0.07869), (0.03184, -0.3521, 0.07687), (-0.07082, -0.3638, -0.04732), (-0.06918, -0.3521, -0.04622), (-2.667e-08, -0.3638, -0.08517), (-2.688e-08, -0.3521, -0.0832), (0.04732, -0.3638, 0.07082), (0.04622, -0.3521, 0.06918), (-0.07869, -0.3638, -0.03259), (-0.07687, -0.3521, -0.03184), (0.06022, -0.3638, 0.06022), (0.05883, -0.3521, 0.05883), (-0.08353, -0.3638, -0.01662), (-0.0816, -0.3521, -0.01623), (0.07082, -0.3638, 0.04732), (0.06918, -0.3521, 0.04622), (-0.08517, -0.3638, -1.118e-07), (-0.0832, -0.3521, -1.121e-07), (0.07869, -0.3638, 0.03259), (0.07687, -0.3521, 0.03184), (-0.08353, -0.3638, 0.01662), (-0.0816, -0.3521, 0.01623), (0.08353, -0.3638, 0.01662), (0.0816, -0.3521, 0.01623), (-0.07869, -0.3638, 0.03259), (-0.07687, -0.3521, 0.03184), (0.08517, -0.3638, -1.879e-07), (0.0832, -0.3521, -1.864e-07), (-0.07082, -0.3638, 0.04732), (-0.06918, -0.3521, 0.04622), (0.08353, -0.3638, -0.01662), (0.0816, -0.3521, -0.01623), (-0.06022, -0.3638, 0.06022), (-0.05883, -0.3521, 0.05883), (0.07869, -0.3638, -0.03259), (0.07687, -0.3521, -0.03184), (-0.04732, -0.3638, 0.07082), (-0.04622, -0.3521, 0.06918), (0.07082, -0.3638, -0.04732), (0.06918, -0.3521, -0.04622)], [], [(1, 2, 3, 4, 5, 6, 7, 8, 9, 10, 11, 12, 13, 14, 15, 16, 17, 18, 19, 20, 21, 22, 23, 24, 25, 26, 27, 28, 29, 30, 31, 0), (431, 430, 232, 235), (423, 422, 208, 211), (436, 153, 467, 532), (437, 436, 250, 253), (418, 199, 483, 514), (274, 444, 540, 506), (425, 424, 214, 217), (439, 438, 256, 259), (100, 417, 513, 448), (443, 271, 507, 539), (427, 426, 220, 223), (441, 440, 262, 265), (422, 111, 453, 518), (153, 150, 466, 467), (429, 428, 226, 229), (443, 442, 268, 271), (13, 12, 133, 136), (150, 435, 531, 466), (247, 250, 498, 499), (445, 444, 274, 277), (193, 416, 512, 480), (418, 416, 193, 199), (268, 442, 538, 504), (433, 432, 238, 241), (1, 0, 99, 97), (447, 446, 280, 283), (105, 102, 450, 451), (421, 420, 202, 205), (199, 202, 482, 483), (435, 434, 244, 247), (441, 265, 505, 537), (192, 196, 33, 32), (108, 421, 517, 452), (243, 240, 48, 49), (27, 26, 175, 178), (14, 13, 136, 139), (2, 1, 97, 103), (28, 27, 178, 181), (15, 14, 139, 142), (417, 419, 286, 195), (29, 28, 181, 184), (16, 15, 142, 145), (3, 2, 103, 106), (30, 29, 184, 187), (17, 16, 145, 148), (4, 3, 106, 109), (31, 30, 187, 190), (18, 17, 148, 151), (5, 4, 109, 112), (0, 31, 190, 99), (19, 18, 151, 154), (6, 5, 112, 115), (20, 19, 154, 157), (7, 6, 115, 118), (21, 20, 157, 160), (8, 7, 118, 121), (22, 21, 160, 163), (9, 8, 121, 124), (23, 22, 163, 166), (10, 9, 124, 127), (24, 23, 166, 169), (11, 10, 127, 130), (25, 24, 169, 172), (12, 11, 130, 133), (26, 25, 172, 175), (51, 50, 82, 83), (204, 201, 35, 36), (285, 282, 62, 63), (246, 243, 49, 50), (207, 204, 36, 37), (249, 246, 50, 51), (210, 207, 37, 38), (201, 198, 34, 35), (252, 249, 51, 52), (213, 210, 38, 39), (255, 252, 52, 53), (216, 213, 39, 40), (258, 255, 53, 54), (219, 216, 40, 41), (261, 258, 54, 55), (222, 219, 41, 42), (264, 261, 55, 56), (225, 222, 42, 43), (267, 264, 56, 57), (228, 225, 43, 44), (270, 267, 57, 58), (231, 228, 44, 45), (273, 270, 58, 59), (234, 231, 45, 46), (276, 273, 59, 60), (237, 234, 46, 47), (198, 192, 32, 34), (279, 276, 60, 61), (240, 237, 47, 48), (196, 285, 63, 33), (282, 279, 61, 62), (610, 637, 289, 288), (38, 37, 69, 70), (52, 51, 83, 84), (39, 38, 70, 71), (53, 52, 84, 85), (40, 39, 71, 72), (54, 53, 85, 86), (41, 40, 72, 73), (55, 54, 86, 87), (42, 41, 73, 74), (56, 55, 87, 88), (43, 42, 74, 75), (57, 56, 88, 89), (44, 43, 75, 76), (58, 57, 89, 90), (45, 44, 76, 77), (59, 58, 90, 91), (46, 45, 77, 78), (32, 33, 65, 64), (60, 59, 91, 92), (47, 46, 78, 79), (34, 32, 64, 66), (61, 60, 92, 93), (48, 47, 79, 80), (35, 34, 66, 67), (62, 61, 93, 94), (49, 48, 80, 81), (36, 35, 67, 68), (63, 62, 94, 95), (50, 49, 81, 82), (37, 36, 68, 69), (33, 63, 95, 65), (97, 99, 101, 98), (98, 101, 100, 96), (103, 97, 98, 104), (104, 98, 96, 102), (106, 103, 104, 107), (107, 104, 102, 105), (109, 106, 107, 110), (110, 107, 105, 108), (112, 109, 110, 113), (113, 110, 108, 111), (115, 112, 113, 116), (116, 113, 111, 114), (118, 115, 116, 119), (119, 116, 114, 117), (121, 118, 119, 122), (122, 119, 117, 120), (124, 121, 122, 125), (125, 122, 120, 123), (127, 124, 125, 128), (128, 125, 123, 126), (130, 127, 128, 131), (131, 128, 126, 129), (133, 130, 131, 134), (134, 131, 129, 132), (136, 133, 134, 137), (137, 134, 132, 135), (139, 136, 137, 140), (140, 137, 135, 138), (142, 139, 140, 143), (143, 140, 138, 141), (145, 142, 143, 146), (146, 143, 141, 144), (148, 145, 146, 149), (149, 146, 144, 147), (151, 148, 149, 152), (152, 149, 147, 150), (154, 151, 152, 155), (155, 152, 150, 153), (157, 154, 155, 158), (158, 155, 153, 156), (160, 157, 158, 161), (161, 158, 156, 159), (163, 160, 161, 164), (164, 161, 159, 162), (166, 163, 164, 167), (167, 164, 162, 165), (169, 166, 167, 170), (170, 167, 165, 168), (172, 169, 170, 173), (173, 170, 168, 171), (175, 172, 173, 176), (176, 173, 171, 174), (178, 175, 176, 179), (179, 176, 174, 177), (181, 178, 179, 182), (182, 179, 177, 180), (184, 181, 182, 185), (185, 182, 180, 183), (187, 184, 185, 188), (188, 185, 183, 186), (190, 187, 188, 191), (191, 188, 186, 189), (99, 190, 191, 101), (101, 191, 189, 100), (193, 195, 197, 194), (194, 197, 196, 192), (199, 193, 194, 200), (200, 194, 192, 198), (202, 199, 200, 203), (203, 200, 198, 201), (205, 202, 203, 206), (206, 203, 201, 204), (208, 205, 206, 209), (209, 206, 204, 207), (211, 208, 209, 212), (212, 209, 207, 210), (214, 211, 212, 215), (215, 212, 210, 213), (217, 214, 215, 218), (218, 215, 213, 216), (220, 217, 218, 221), (221, 218, 216, 219), (223, 220, 221, 224), (224, 221, 219, 222), (226, 223, 224, 227), (227, 224, 222, 225), (229, 226, 227, 230), (230, 227, 225, 228), (232, 229, 230, 233), (233, 230, 228, 231), (235, 232, 233, 236), (236, 233, 231, 234), (238, 235, 236, 239), (239, 236, 234, 237), (241, 238, 239, 242), (242, 239, 237, 240), (244, 241, 242, 245), (245, 242, 240, 243), (247, 244, 245, 248), (248, 245, 243, 246), (250, 247, 248, 251), (251, 248, 246, 249), (253, 250, 251, 254), (254, 251, 249, 252), (256, 253, 254, 257), (257, 254, 252, 255), (259, 256, 257, 260), (260, 257, 255, 258), (262, 259, 260, 263), (263, 260, 258, 261), (265, 262, 263, 266), (266, 263, 261, 264), (268, 265, 266, 269), (269, 266, 264, 267), (271, 268, 269, 272), (272, 269, 267, 270), (274, 271, 272, 275), (275, 272, 270, 273), (277, 274, 275, 278), (278, 275, 273, 276), (280, 277, 278, 281), (281, 278, 276, 279), (283, 280, 281, 284), (284, 281, 279, 282), (286, 283, 284, 287), (287, 284, 282, 285), (195, 286, 287, 197), (197, 287, 285, 196), (434, 147, 465, 530), (292, 291, 323, 324), (612, 671, 315, 316), (621, 615, 303, 304), (623, 617, 290, 291), (625, 619, 317, 318), (627, 621, 304, 305), (629, 623, 291, 292), (631, 625, 318, 319), (633, 627, 305, 306), (635, 629, 292, 293), (637, 631, 319, 289), (639, 633, 306, 307), (641, 635, 293, 294), (643, 639, 307, 308), (645, 641, 294, 295), (647, 643, 308, 309), (649, 645, 295, 296), (651, 647, 309, 310), (653, 649, 296, 297), (655, 651, 310, 311), (657, 653, 297, 298), (659, 655, 311, 312), (661, 657, 298, 299), (663, 659, 312, 313), (665, 661, 299, 300), (667, 663, 313, 314), (669, 665, 300, 301), (671, 667, 314, 315), (615, 608, 302, 303), (617, 610, 288, 290), (619, 612, 316, 317), (327, 326, 358, 359), (319, 318, 350, 351), (306, 305, 337, 338), (293, 292, 324, 325), (289, 319, 351, 321), (307, 306, 338, 339), (294, 293, 325, 326), (308, 307, 339, 340), (295, 294, 326, 327), (309, 308, 340, 341), (296, 295, 327, 328), (310, 309, 341, 342), (297, 296, 328, 329), (311, 310, 342, 343), (298, 297, 329, 330), (312, 311, 343, 344), (299, 298, 330, 331), (313, 312, 344, 345), (300, 299, 331, 332), (314, 313, 345, 346), (301, 300, 332, 333), (315, 314, 346, 347), (302, 301, 333, 334), (288, 289, 321, 320), (316, 315, 347, 348), (303, 302, 334, 335), (290, 288, 320, 322), (317, 316, 348, 349), (304, 303, 335, 336), (291, 290, 322, 323), (318, 317, 349, 350), (305, 304, 336, 337), (362, 361, 393, 394), (341, 340, 372, 373), (328, 327, 359, 360), (342, 341, 373, 374), (329, 328, 360, 361), (343, 342, 374, 375), (330, 329, 361, 362), (344, 343, 375, 376), (331, 330, 362, 363), (345, 344, 376, 377), (332, 331, 363, 364), (346, 345, 377, 378), (333, 332, 364, 365), (347, 346, 378, 379), (334, 333, 365, 366), (320, 321, 353, 352), (348, 347, 379, 380), (335, 334, 366, 367), (322, 320, 352, 354), (349, 348, 380, 381), (336, 335, 367, 368), (323, 322, 354, 355), (350, 349, 381, 382), (337, 336, 368, 369), (324, 323, 355, 356), (351, 350, 382, 383), (338, 337, 369, 370), (325, 324, 356, 357), (321, 351, 383, 353), (339, 338, 370, 371), (326, 325, 357, 358), (340, 339, 371, 372), (384, 385, 415, 414, 413, 412, 411, 410, 409, 408, 407, 406, 405, 404, 403, 402, 401, 400, 399, 398, 397, 396, 395, 394, 393, 392, 391, 390, 389, 388, 387, 386), (376, 375, 407, 408), (363, 362, 394, 395), (377, 376, 408, 409), (364, 363, 395, 396), (378, 377, 409, 410), (365, 364, 396, 397), (379, 378, 410, 411), (366, 365, 397, 398), (352, 353, 385, 384), (380, 379, 411, 412), (367, 366, 398, 399), (354, 352, 384, 386), (381, 380, 412, 413), (368, 367, 399, 400), (355, 354, 386, 387), (382, 381, 413, 414), (369, 368, 400, 401), (356, 355, 387, 388), (383, 382, 414, 415), (370, 369, 401, 402), (357, 356, 388, 389), (353, 383, 415, 385), (371, 370, 402, 403), (358, 357, 389, 390), (372, 371, 403, 404), (359, 358, 390, 391), (373, 372, 404, 405), (360, 359, 391, 392), (374, 373, 405, 406), (361, 360, 392, 393), (375, 374, 406, 407), (186, 447, 543, 478), (100, 189, 419, 417), (183, 180, 476, 477), (277, 280, 508, 509), (150, 147, 434, 435), (262, 440, 536, 502), (108, 105, 420, 421), (439, 259, 503, 535), (186, 183, 446, 447), (144, 141, 432, 433), (420, 105, 451, 516), (102, 96, 416, 418), (135, 132, 460, 461), (180, 177, 444, 445), (144, 433, 529, 464), (229, 232, 492, 493), (174, 171, 442, 443), (132, 129, 428, 429), (446, 183, 477, 542), (256, 438, 534, 500), (168, 165, 440, 441), (126, 123, 426, 427), (437, 253, 501, 533), (286, 419, 515, 510), (162, 159, 438, 439), (120, 117, 424, 425), (432, 141, 463, 528), (165, 162, 470, 471), (156, 153, 436, 437), (180, 445, 541, 476), (114, 111, 422, 423), (138, 135, 430, 431), (516, 514, 483, 482), (520, 519, 487, 486), (534, 533, 501, 500), (522, 521, 489, 488), (536, 535, 503, 502), (524, 523, 491, 490), (538, 537, 505, 504), (540, 539, 507, 506), (526, 525, 493, 492), (528, 527, 495, 494), (542, 541, 509, 508), (530, 529, 497, 496), (515, 543, 511, 510), (518, 517, 485, 484), (532, 531, 499, 498), (512, 513, 481, 480), (449, 448, 513, 512), (467, 466, 531, 532), (453, 452, 517, 518), (479, 478, 543, 515), (465, 464, 529, 530), (477, 476, 541, 542), (463, 462, 527, 528), (461, 460, 525, 526), (475, 474, 539, 540), (473, 472, 537, 538), (459, 458, 523, 524), (471, 470, 535, 536), (457, 456, 521, 522), (469, 468, 533, 534), (455, 454, 519, 520), (451, 450, 514, 516), (114, 423, 519, 454), (217, 220, 488, 489), (445, 277, 509, 541), (123, 120, 456, 457), (419, 189, 479, 515), (280, 446, 542, 508), (202, 420, 516, 482), (265, 268, 504, 505), (171, 168, 472, 473), (156, 437, 533, 468), (424, 117, 455, 520), (447, 283, 511, 543), (421, 205, 485, 517), (208, 422, 518, 484), (438, 159, 469, 534), (235, 238, 494, 495), (141, 138, 462, 463), (120, 425, 521, 456), (423, 211, 487, 519), (283, 286, 510, 511), (214, 424, 520, 486), (189, 186, 478, 479), (162, 439, 535, 470), (426, 123, 457, 522), (205, 208, 484, 485), (425, 217, 489, 521), (111, 108, 452, 453), (220, 426, 522, 488), (253, 256, 500, 501), (440, 165, 471, 536), (159, 156, 468, 469), (126, 427, 523, 458), (427, 223, 491, 523), (226, 428, 524, 490), (168, 441, 537, 472), (223, 226, 490, 491), (428, 129, 459, 524), (129, 126, 458, 459), (429, 229, 493, 525), (195, 193, 480, 481), (232, 430, 526, 492), (271, 274, 506, 507), (177, 174, 474, 475), (442, 171, 473, 538), (132, 429, 525, 460), (416, 96, 449, 512), (431, 235, 495, 527), (96, 100, 448, 449), (417, 195, 481, 513), (238, 432, 528, 494), (174, 443, 539, 474), (241, 244, 496, 497), (147, 144, 464, 465), (433, 241, 497, 529), (430, 135, 461, 526), (244, 434, 530, 496), (444, 177, 475, 540), (138, 431, 527, 462), (211, 214, 486, 487), (435, 247, 499, 531), (117, 114, 454, 455), (102, 418, 514, 450), (250, 436, 532, 498), (259, 262, 502, 503), (552, 607, 670, 613), (548, 573, 636, 611), (544, 605, 668, 609), (607, 603, 666, 670), (605, 601, 664, 668), (603, 599, 662, 666), (601, 597, 660, 664), (599, 595, 658, 662), (597, 593, 656, 660), (595, 591, 654, 658), (593, 589, 652, 656), (591, 587, 650, 654), (589, 585, 648, 652), (587, 583, 646, 650), (585, 581, 644, 648), (583, 579, 642, 646), (581, 577, 640, 644), (579, 575, 638, 642), (577, 571, 634, 640), (575, 569, 632, 638), (573, 567, 630, 636), (571, 565, 628, 634), (569, 563, 626, 632), (567, 561, 624, 630), (565, 559, 622, 628), (563, 557, 620, 626), (561, 555, 618, 624), (559, 551, 616, 622), (557, 547, 614, 620), (555, 552, 613, 618), (551, 548, 611, 616), (547, 544, 609, 614), (94, 93, 554, 560), (67, 66, 550, 558), (80, 79, 546, 556), (608, 669, 301, 302), (91, 90, 602, 606), (77, 76, 600, 604), (90, 89, 598, 602), (76, 75, 596, 600), (89, 88, 594, 598), (75, 74, 592, 596), (88, 87, 590, 594), (74, 73, 588, 592), (87, 86, 586, 590), (73, 72, 584, 588), (86, 85, 582, 586), (72, 71, 580, 584), (85, 84, 578, 582), (71, 70, 576, 580), (84, 83, 574, 578), (70, 69, 570, 576), (83, 82, 568, 574), (65, 95, 566, 572), (69, 68, 564, 570), (82, 81, 562, 568), (95, 94, 560, 566), (68, 67, 558, 564), (81, 80, 556, 562), (93, 92, 553, 554), (66, 64, 549, 550), (92, 91, 606, 553), (64, 65, 572, 549), (78, 77, 604, 545), (607, 552, 553, 606), (573, 548, 549, 572), (605, 544, 545, 604), (603, 607, 606, 602), (601, 605, 604, 600), (599, 603, 602, 598), (597, 601, 600, 596), (595, 599, 598, 594), (593, 597, 596, 592), (591, 595, 594, 590), (589, 593, 592, 588), (587, 591, 590, 586), (585, 589, 588, 584), (583, 587, 586, 582), (581, 585, 584, 580), (579, 583, 582, 578), (577, 581, 580, 576), (575, 579, 578, 574), (571, 577, 576, 570), (569, 575, 574, 568), (567, 573, 572, 566), (565, 571, 570, 564), (563, 569, 568, 562), (561, 567, 566, 560), (559, 565, 564, 558), (557, 563, 562, 556), (555, 561, 560, 554), (551, 559, 558, 550), (547, 557, 556, 546), (552, 555, 554, 553), (548, 551, 550, 549), (544, 547, 546, 545), (671, 612, 613, 670), (637, 610, 611, 636), (669, 608, 609, 668), (667, 671, 670, 666), (665, 669, 668, 664), (663, 667, 666, 662), (661, 665, 664, 660), (659, 663, 662, 658), (657, 661, 660, 656), (655, 659, 658, 654), (653, 657, 656, 652), (651, 655, 654, 650), (649, 653, 652, 648), (647, 651, 650, 646), (645, 649, 648, 644), (643, 647, 646, 642), (641, 645, 644, 640), (639, 643, 642, 638), (635, 641, 640, 634), (633, 639, 638, 632), (631, 637, 636, 630), (629, 635, 634, 628), (627, 633, 632, 626), (625, 631, 630, 624), (623, 629, 628, 622), (621, 627, 626, 620), (619, 625, 624, 618), (617, 623, 622, 616), (615, 621, 620, 614), (612, 619, 618, 613), (610, 617, 616, 611), (608, 615, 614, 609), (79, 78, 545, 546)])
me_cylinder_004.polygons.foreach_set('use_smooth', [True] * 642)
_uv = me_cylinder_004.uv_layers.new(name='UVMap')
_uv.uv.foreach_set('vector', [0.2968, 0.4854, 0.3418, 0.4717, 0.3833, 0.4496, 0.4197, 0.4197, 0.4496, 0.3833, 0.4717, 0.3418, 0.4854, 0.2968, 0.49, 0.25, 0.4854, 0.2032, 0.4717, 0.1582, 0.4496, 0.1167, 0.4197, 0.08029, 0.3833, 0.05045, 0.3418, 0.02827, 0.2968, 0.01461, 0.25, 0.01, 0.2032, 0.01461, 0.1582, 0.02827, 0.1167, 0.05045, 0.08029, 0.08029, 0.05045, 0.1167, 0.02827, 0.1582, 0.01461, 0.2032, 0.01, 0.25, 0.01461, 0.2968, 0.02827, 0.3418, 0.05045, 0.3833, 0.08029, 0.4197, 0.1167, 0.4496, 0.1582, 0.4717, 0.2032, 0.4854, 0.25, 0.49, 0.3418, 0.02827, 0.3833, 0.05045, 0.3833, 0.05045, 0.3418, 0.02827, 0.4717, 0.3418, 0.4496, 0.3833, 0.4496, 0.3833, 0.4717, 0.3418, 0.1167, 0.05045, 0.1167, 0.05045, 0.1167, 0.05045, 0.1167, 0.05045, 0.08029, 0.08029, 0.1167, 0.05045, 0.1167, 0.05045, 0.08029, 0.08029, 0.3418, 0.4717, 0.3418, 0.4717, 0.3418, 0.4717, 0.3418, 0.4717, 0.05045, 0.3833, 0.05045, 0.3833, 0.05045, 0.3833, 0.05045, 0.3833, 0.49, 0.25, 0.4854, 0.2968, 0.4854, 0.2968, 0.49, 0.25, 0.02827, 0.1582, 0.05045, 0.1167, 0.05045, 0.1167, 0.02827, 0.1582, 0.25, 0.49, 0.25, 0.49, 0.25, 0.49, 0.25, 0.49, 0.02827, 0.3418, 0.02827, 0.3418, 0.02827, 0.3418, 0.02827, 0.3418, 0.4717, 0.1582, 0.4854, 0.2032, 0.4854, 0.2032, 0.4717, 0.1582, 0.01, 0.25, 0.01461, 0.2032, 0.01461, 0.2032, 0.01, 0.25, 0.4496, 0.3833, 0.4496, 0.3833, 0.4496, 0.3833, 0.4496, 0.3833, 0.1167, 0.05045, 0.1582, 0.02827, 0.1582, 0.02827, 0.1167, 0.05045, 0.4197, 0.08029, 0.4496, 0.1167, 0.4496, 0.1167, 0.4197, 0.08029, 0.02827, 0.3418, 0.01461, 0.2968, 0.01461, 0.2968, 0.02827, 0.3418, 0.3833, 0.05045, 0.4197, 0.08029, 0.4197, 0.08029, 0.3833, 0.05045, 0.1582, 0.02827, 0.1582, 0.02827, 0.1582, 0.02827, 0.1582, 0.02827, 0.1582, 0.02827, 0.1167, 0.05045, 0.1167, 0.05045, 0.1582, 0.02827, 0.08029, 0.4197, 0.05045, 0.3833, 0.05045, 0.3833, 0.08029, 0.4197, 0.2968, 0.4854, 0.2968, 0.4854, 0.2968, 0.4854, 0.2968, 0.4854, 0.3418, 0.4717, 0.2968, 0.4854, 0.2968, 0.4854, 0.3418, 0.4717, 0.01461, 0.2968, 0.01461, 0.2968, 0.01461, 0.2968, 0.01461, 0.2968, 0.25, 0.01, 0.2968, 0.01461, 0.2968, 0.01461, 0.25, 0.01, 0.2968, 0.4854, 0.25, 0.49, 0.25, 0.49, 0.2968, 0.4854, 0.1582, 0.4717, 0.1167, 0.4496, 0.1167, 0.4496, 0.1582, 0.4717, 0.3833, 0.4496, 0.3418, 0.4717, 0.3418, 0.4717, 0.3833, 0.4496, 0.4197, 0.4197, 0.3833, 0.4496, 0.3833, 0.4496, 0.4197, 0.4197, 0.3418, 0.4717, 0.3833, 0.4496, 0.3833, 0.4496, 0.3418, 0.4717, 0.1582, 0.02827, 0.2032, 0.01461, 0.2032, 0.01461, 0.1582, 0.02827, 0.01, 0.25, 0.01, 0.25, 0.01, 0.25, 0.01, 0.25, 0.2968, 0.4854, 0.25, 0.49, 0.25, 0.49, 0.2968, 0.4854, 0.4197, 0.4197, 0.4197, 0.4197, 0.4197, 0.4197, 0.4197, 0.4197, 0.2032, 0.01461, 0.25, 0.01, 0.25, 0.01, 0.2032, 0.01461, 0.05045, 0.3833, 0.02827, 0.3418, 0.02827, 0.3418, 0.05045, 0.3833, 0.3418, 0.02827, 0.3833, 0.05045, 0.3833, 0.05045, 0.3418, 0.02827, 0.3418, 0.4717, 0.2968, 0.4854, 0.2968, 0.4854, 0.3418, 0.4717, 0.08029, 0.4197, 0.05045, 0.3833, 0.05045, 0.3833, 0.08029, 0.4197, 0.2968, 0.01461, 0.3418, 0.02827, 0.3418, 0.02827, 0.2968, 0.01461, 0.25, 0.49, 0.2032, 0.4854, 0.2032, 0.4854, 0.25, 0.49, 0.1167, 0.4496, 0.08029, 0.4197, 0.08029, 0.4197, 0.1167, 0.4496, 0.25, 0.01, 0.2968, 0.01461, 0.2968, 0.01461, 0.25, 0.01, 0.3833, 0.4496, 0.3418, 0.4717, 0.3418, 0.4717, 0.3833, 0.4496, 0.1582, 0.4717, 0.1167, 0.4496, 0.1167, 0.4496, 0.1582, 0.4717, 0.2032, 0.01461, 0.25, 0.01, 0.25, 0.01, 0.2032, 0.01461, 0.4197, 0.4197, 0.3833, 0.4496, 0.3833, 0.4496, 0.4197, 0.4197, 0.2032, 0.4854, 0.1582, 0.4717, 0.1582, 0.4717, 0.2032, 0.4854, 0.1582, 0.02827, 0.2032, 0.01461, 0.2032, 0.01461, 0.1582, 0.02827, 0.4496, 0.3833, 0.4197, 0.4197, 0.4197, 0.4197, 0.4496, 0.3833, 0.25, 0.49, 0.2032, 0.4854, 0.2032, 0.4854, 0.25, 0.49, 0.1167, 0.05045, 0.1582, 0.02827, 0.1582, 0.02827, 0.1167, 0.05045, 0.4717, 0.3418, 0.4496, 0.3833, 0.4496, 0.3833, 0.4717, 0.3418, 0.08029, 0.08029, 0.1167, 0.05045, 0.1167, 0.05045, 0.08029, 0.08029, 0.4854, 0.2968, 0.4717, 0.3418, 0.4717, 0.3418, 0.4854, 0.2968, 0.05045, 0.1167, 0.08029, 0.08029, 0.08029, 0.08029, 0.05045, 0.1167, 0.49, 0.25, 0.4854, 0.2968, 0.4854, 0.2968, 0.49, 0.25, 0.02827, 0.1582, 0.05045, 0.1167, 0.05045, 0.1167, 0.02827, 0.1582, 0.4854, 0.2032, 0.49, 0.25, 0.49, 0.25, 0.4854, 0.2032, 0.01461, 0.2032, 0.02827, 0.1582, 0.02827, 0.1582, 0.01461, 0.2032, 0.4717, 0.1582, 0.4854, 0.2032, 0.4854, 0.2032, 0.4717, 0.1582, 0.01, 0.25, 0.01461, 0.2032, 0.01461, 0.2032, 0.01, 0.25, 0.4496, 0.1167, 0.4717, 0.1582, 0.4717, 0.1582, 0.4496, 0.1167, 0.01461, 0.2968, 0.01, 0.25, 0.01, 0.25, 0.01461, 0.2968, 0.4197, 0.08029, 0.4496, 0.1167, 0.4496, 0.1167, 0.4197, 0.08029, 0.02827, 0.3418, 0.01461, 0.2968, 0.01461, 0.2968, 0.02827, 0.3418, 0.1167, 0.05045, 0.1582, 0.02827, 0.1582, 0.02827, 0.1167, 0.05045, 0.4197, 0.4197, 0.3833, 0.4496, 0.3833, 0.4496, 0.4197, 0.4197, 0.2032, 0.4854, 0.1582, 0.4717, 0.1582, 0.4717, 0.2032, 0.4854, 0.1582, 0.02827, 0.2032, 0.01461, 0.2032, 0.01461, 0.1582, 0.02827, 0.4496, 0.3833, 0.4197, 0.4197, 0.4197, 0.4197, 0.4496, 0.3833, 0.1167, 0.05045, 0.1582, 0.02827, 0.1582, 0.02827, 0.1167, 0.05045, 0.4717, 0.3418, 0.4496, 0.3833, 0.4496, 0.3833, 0.4717, 0.3418, 0.3833, 0.4496, 0.3418, 0.4717, 0.3418, 0.4717, 0.3833, 0.4496, 0.08029, 0.08029, 0.1167, 0.05045, 0.1167, 0.05045, 0.08029, 0.08029, 0.4854, 0.2968, 0.4717, 0.3418, 0.4717, 0.3418, 0.4854, 0.2968, 0.05045, 0.1167, 0.08029, 0.08029, 0.08029, 0.08029, 0.05045, 0.1167, 0.49, 0.25, 0.4854, 0.2968, 0.4854, 0.2968, 0.49, 0.25, 0.02827, 0.1582, 0.05045, 0.1167, 0.05045, 0.1167, 0.02827, 0.1582, 0.4854, 0.2032, 0.49, 0.25, 0.49, 0.25, 0.4854, 0.2032, 0.01461, 0.2032, 0.02827, 0.1582, 0.02827, 0.1582, 0.01461, 0.2032, 0.4717, 0.1582, 0.4854, 0.2032, 0.4854, 0.2032, 0.4717, 0.1582, 0.01, 0.25, 0.01461, 0.2032, 0.01461, 0.2032, 0.01, 0.25, 0.4496, 0.1167, 0.4717, 0.1582, 0.4717, 0.1582, 0.4496, 0.1167, 0.01461, 0.2968, 0.01, 0.25, 0.01, 0.25, 0.01461, 0.2968, 0.4197, 0.08029, 0.4496, 0.1167, 0.4496, 0.1167, 0.4197, 0.08029, 0.02827, 0.3418, 0.01461, 0.2968, 0.01461, 0.2968, 0.02827, 0.3418, 0.3833, 0.05045, 0.4197, 0.08029, 0.4197, 0.08029, 0.3833, 0.05045, 0.05045, 0.3833, 0.02827, 0.3418, 0.02827, 0.3418, 0.05045, 0.3833, 0.3418, 0.02827, 0.3833, 0.05045, 0.3833, 0.05045, 0.3418, 0.02827, 0.08029, 0.4197, 0.05045, 0.3833, 0.05045, 0.3833, 0.08029, 0.4197, 0.2968, 0.01461, 0.3418, 0.02827, 0.3418, 0.02827, 0.2968, 0.01461, 0.3418, 0.4717, 0.2968, 0.4854, 0.2968, 0.4854, 0.3418, 0.4717, 0.1167, 0.4496, 0.08029, 0.4197, 0.08029, 0.4197, 0.1167, 0.4496, 0.25, 0.01, 0.2968, 0.01461, 0.2968, 0.01461, 0.25, 0.01, 0.25, 0.49, 0.2032, 0.4854, 0.2032, 0.4854, 0.25, 0.49, 0.1582, 0.4717, 0.1167, 0.4496, 0.1167, 0.4496, 0.1582, 0.4717, 0.2968, 0.4854, 0.25, 0.49, 0.25, 0.49, 0.2968, 0.4854, 0.4717, 0.3418, 0.4496, 0.3833, 0.4496, 0.3833, 0.4717, 0.3418, 0.08029, 0.08029, 0.1167, 0.05045, 0.1167, 0.05045, 0.08029, 0.08029, 0.4854, 0.2968, 0.4717, 0.3418, 0.4717, 0.3418, 0.4854, 0.2968, 0.05045, 0.1167, 0.08029, 0.08029, 0.08029, 0.08029, 0.05045, 0.1167, 0.49, 0.25, 0.4854, 0.2968, 0.4854, 0.2968, 0.49, 0.25, 0.02827, 0.1582, 0.05045, 0.1167, 0.05045, 0.1167, 0.02827, 0.1582, 0.4854, 0.2032, 0.49, 0.25, 0.49, 0.25, 0.4854, 0.2032, 0.01461, 0.2032, 0.02827, 0.1582, 0.02827, 0.1582, 0.01461, 0.2032, 0.4717, 0.1582, 0.4854, 0.2032, 0.4854, 0.2032, 0.4717, 0.1582, 0.01, 0.25, 0.01461, 0.2032, 0.01461, 0.2032, 0.01, 0.25, 0.4496, 0.1167, 0.4717, 0.1582, 0.4717, 0.1582, 0.4496, 0.1167, 0.01461, 0.2968, 0.01, 0.25, 0.01, 0.25, 0.01461, 0.2968, 0.4197, 0.08029, 0.4496, 0.1167, 0.4496, 0.1167, 0.4197, 0.08029, 0.02827, 0.3418, 0.01461, 0.2968, 0.01461, 0.2968, 0.02827, 0.3418, 0.3833, 0.05045, 0.4197, 0.08029, 0.4197, 0.08029, 0.3833, 0.05045, 0.05045, 0.3833, 0.02827, 0.3418, 0.02827, 0.3418, 0.05045, 0.3833, 0.3418, 0.02827, 0.3833, 0.05045, 0.3833, 0.05045, 0.3418, 0.02827, 0.2968, 0.4854, 0.25, 0.49, 0.25, 0.49, 0.2968, 0.4854, 0.08029, 0.4197, 0.05045, 0.3833, 0.05045, 0.3833, 0.08029, 0.4197, 0.2968, 0.01461, 0.3418, 0.02827, 0.3418, 0.02827, 0.2968, 0.01461, 0.3418, 0.4717, 0.2968, 0.4854, 0.2968, 0.4854, 0.3418, 0.4717, 0.1167, 0.4496, 0.08029, 0.4197, 0.08029, 0.4197, 0.1167, 0.4496, 0.25, 0.01, 0.2968, 0.01461, 0.2968, 0.01461, 0.25, 0.01, 0.3833, 0.4496, 0.3418, 0.4717, 0.3418, 0.4717, 0.3833, 0.4496, 0.1582, 0.4717, 0.1167, 0.4496, 0.1167, 0.4496, 0.1582, 0.4717, 0.2032, 0.01461, 0.25, 0.01, 0.25, 0.01, 0.2032, 0.01461, 0.4197, 0.4197, 0.3833, 0.4496, 0.3833, 0.4496, 0.4197, 0.4197, 0.2032, 0.4854, 0.1582, 0.4717, 0.1582, 0.4717, 0.2032, 0.4854, 0.1582, 0.02827, 0.2032, 0.01461, 0.2032, 0.01461, 0.1582, 0.02827, 0.4496, 0.3833, 0.4197, 0.4197, 0.4197, 0.4197, 0.4496, 0.3833, 0.25, 0.49, 0.2032, 0.4854, 0.2032, 0.4854, 0.25, 0.49, 0.2968, 0.4854, 0.25, 0.49, 0.25, 0.4899, 0.2968, 0.4853, 0.2968, 0.4853, 0.25, 0.4899, 0.25, 0.49, 0.2968, 0.4854, 0.3418, 0.4717, 0.2968, 0.4854, 0.2968, 0.4853, 0.3418, 0.4716, 0.3418, 0.4716, 0.2968, 0.4853, 0.2968, 0.4854, 0.3418, 0.4717, 0.3833, 0.4496, 0.3418, 0.4717, 0.3418, 0.4716, 0.3833, 0.4495, 0.3833, 0.4495, 0.3418, 0.4716, 0.3418, 0.4717, 0.3833, 0.4496, 0.4197, 0.4197, 0.3833, 0.4496, 0.3833, 0.4495, 0.4196, 0.4196, 0.4196, 0.4196, 0.3833, 0.4495, 0.3833, 0.4496, 0.4197, 0.4197, 0.4496, 0.3833, 0.4197, 0.4197, 0.4196, 0.4196, 0.4495, 0.3833, 0.4495, 0.3833, 0.4196, 0.4196, 0.4197, 0.4197, 0.4496, 0.3833, 0.4717, 0.3418, 0.4496, 0.3833, 0.4495, 0.3833, 0.4716, 0.3418, 0.4716, 0.3418, 0.4495, 0.3833, 0.4496, 0.3833, 0.4717, 0.3418, 0.4854, 0.2968, 0.4717, 0.3418, 0.4716, 0.3418, 0.4853, 0.2968, 0.4853, 0.2968, 0.4716, 0.3418, 0.4717, 0.3418, 0.4854, 0.2968, 0.49, 0.25, 0.4854, 0.2968, 0.4853, 0.2968, 0.4899, 0.25, 0.4899, 0.25, 0.4853, 0.2968, 0.4854, 0.2968, 0.49, 0.25, 0.4854, 0.2032, 0.49, 0.25, 0.4899, 0.25, 0.4853, 0.2032, 0.4853, 0.2032, 0.4899, 0.25, 0.49, 0.25, 0.4854, 0.2032, 0.4717, 0.1582, 0.4854, 0.2032, 0.4853, 0.2032, 0.4716, 0.1582, 0.4716, 0.1582, 0.4853, 0.2032, 0.4854, 0.2032, 0.4717, 0.1582, 0.4496, 0.1167, 0.4717, 0.1582, 0.4716, 0.1582, 0.4495, 0.1167, 0.4495, 0.1167, 0.4716, 0.1582, 0.4717, 0.1582, 0.4496, 0.1167, 0.4197, 0.08029, 0.4496, 0.1167, 0.4495, 0.1167, 0.4196, 0.08036, 0.4196, 0.08036, 0.4495, 0.1167, 0.4496, 0.1167, 0.4197, 0.08029, 0.3833, 0.05045, 0.4197, 0.08029, 0.4196, 0.08036, 0.3833, 0.05052, 0.3833, 0.05052, 0.4196, 0.08036, 0.4197, 0.08029, 0.3833, 0.05045, 0.3418, 0.02827, 0.3833, 0.05045, 0.3833, 0.05052, 0.3418, 0.02835, 0.3418, 0.02835, 0.3833, 0.05052, 0.3833, 0.05045, 0.3418, 0.02827, 0.2968, 0.01461, 0.3418, 0.02827, 0.3418, 0.02835, 0.2968, 0.0147, 0.2968, 0.0147, 0.3418, 0.02835, 0.3418, 0.02827, 0.2968, 0.01461, 0.25, 0.01, 0.2968, 0.01461, 0.2968, 0.0147, 0.25, 0.01009, 0.25, 0.01009, 0.2968, 0.0147, 0.2968, 0.01461, 0.25, 0.01, 0.2032, 0.01461, 0.25, 0.01, 0.25, 0.01009, 0.2032, 0.0147, 0.2032, 0.0147, 0.25, 0.01009, 0.25, 0.01, 0.2032, 0.01461, 0.1582, 0.02827, 0.2032, 0.01461, 0.2032, 0.0147, 0.1582, 0.02835, 0.1582, 0.02835, 0.2032, 0.0147, 0.2032, 0.01461, 0.1582, 0.02827, 0.1167, 0.05045, 0.1582, 0.02827, 0.1582, 0.02835, 0.1167, 0.05052, 0.1167, 0.05052, 0.1582, 0.02835, 0.1582, 0.02827, 0.1167, 0.05045, 0.08029, 0.08029, 0.1167, 0.05045, 0.1167, 0.05052, 0.08036, 0.08036, 0.08036, 0.08036, 0.1167, 0.05052, 0.1167, 0.05045, 0.08029, 0.08029, 0.05045, 0.1167, 0.08029, 0.08029, 0.08036, 0.08036, 0.05052, 0.1167, 0.05052, 0.1167, 0.08036, 0.08036, 0.08029, 0.08029, 0.05045, 0.1167, 0.02827, 0.1582, 0.05045, 0.1167, 0.05052, 0.1167, 0.02835, 0.1582, 0.02835, 0.1582, 0.05052, 0.1167, 0.05045, 0.1167, 0.02827, 0.1582, 0.01461, 0.2032, 0.02827, 0.1582, 0.02835, 0.1582, 0.0147, 0.2032, 0.0147, 0.2032, 0.02835, 0.1582, 0.02827, 0.1582, 0.01461, 0.2032, 0.01, 0.25, 0.01461, 0.2032, 0.0147, 0.2032, 0.01009, 0.25, 0.01009, 0.25, 0.0147, 0.2032, 0.01461, 0.2032, 0.01, 0.25, 0.01461, 0.2968, 0.01, 0.25, 0.01009, 0.25, 0.0147, 0.2968, 0.0147, 0.2968, 0.01009, 0.25, 0.01, 0.25, 0.01461, 0.2968, 0.02827, 0.3418, 0.01461, 0.2968, 0.0147, 0.2968, 0.02835, 0.3418, 0.02835, 0.3418, 0.0147, 0.2968, 0.01461, 0.2968, 0.02827, 0.3418, 0.05045, 0.3833, 0.02827, 0.3418, 0.02835, 0.3418, 0.05052, 0.3833, 0.05052, 0.3833, 0.02835, 0.3418, 0.02827, 0.3418, 0.05045, 0.3833, 0.08029, 0.4197, 0.05045, 0.3833, 0.05052, 0.3833, 0.08036, 0.4196, 0.08036, 0.4196, 0.05052, 0.3833, 0.05045, 0.3833, 0.08029, 0.4197, 0.1167, 0.4496, 0.08029, 0.4197, 0.08036, 0.4196, 0.1167, 0.4495, 0.1167, 0.4495, 0.08036, 0.4196, 0.08029, 0.4197, 0.1167, 0.4496, 0.1582, 0.4717, 0.1167, 0.4496, 0.1167, 0.4495, 0.1582, 0.4717, 0.1582, 0.4717, 0.1167, 0.4495, 0.1167, 0.4496, 0.1582, 0.4717, 0.2032, 0.4854, 0.1582, 0.4717, 0.1582, 0.4717, 0.2032, 0.4853, 0.2032, 0.4853, 0.1582, 0.4717, 0.1582, 0.4717, 0.2032, 0.4854, 0.25, 0.49, 0.2032, 0.4854, 0.2032, 0.4853, 0.25, 0.4899, 0.25, 0.4899, 0.2032, 0.4853, 0.2032, 0.4854, 0.25, 0.49, 0.2968, 0.4854, 0.25, 0.49, 0.25, 0.4899, 0.2968, 0.4853, 0.2968, 0.4853, 0.25, 0.4899, 0.25, 0.49, 0.2968, 0.4854, 0.3418, 0.4717, 0.2968, 0.4854, 0.2968, 0.4853, 0.3418, 0.4716, 0.3418, 0.4716, 0.2968, 0.4853, 0.2968, 0.4854, 0.3418, 0.4717, 0.3833, 0.4496, 0.3418, 0.4717, 0.3418, 0.4716, 0.3833, 0.4495, 0.3833, 0.4495, 0.3418, 0.4716, 0.3418, 0.4717, 0.3833, 0.4496, 0.4197, 0.4197, 0.3833, 0.4496, 0.3833, 0.4495, 0.4196, 0.4196, 0.4196, 0.4196, 0.3833, 0.4495, 0.3833, 0.4496, 0.4197, 0.4197, 0.4496, 0.3833, 0.4197, 0.4197, 0.4196, 0.4196, 0.4495, 0.3833, 0.4495, 0.3833, 0.4196, 0.4196, 0.4197, 0.4197, 0.4496, 0.3833, 0.4717, 0.3418, 0.4496, 0.3833, 0.4495, 0.3833, 0.4716, 0.3418, 0.4716, 0.3418, 0.4495, 0.3833, 0.4496, 0.3833, 0.4717, 0.3418, 0.4854, 0.2968, 0.4717, 0.3418, 0.4716, 0.3418, 0.4853, 0.2968, 0.4853, 0.2968, 0.4716, 0.3418, 0.4717, 0.3418, 0.4854, 0.2968, 0.49, 0.25, 0.4854, 0.2968, 0.4853, 0.2968, 0.4899, 0.25, 0.4899, 0.25, 0.4853, 0.2968, 0.4854, 0.2968, 0.49, 0.25, 0.4854, 0.2032, 0.49, 0.25, 0.4899, 0.25, 0.4853, 0.2032, 0.4853, 0.2032, 0.4899, 0.25, 0.49, 0.25, 0.4854, 0.2032, 0.4717, 0.1582, 0.4854, 0.2032, 0.4853, 0.2032, 0.4716, 0.1582, 0.4716, 0.1582, 0.4853, 0.2032, 0.4854, 0.2032, 0.4717, 0.1582, 0.4496, 0.1167, 0.4717, 0.1582, 0.4716, 0.1582, 0.4495, 0.1167, 0.4495, 0.1167, 0.4716, 0.1582, 0.4717, 0.1582, 0.4496, 0.1167, 0.4197, 0.08029, 0.4496, 0.1167, 0.4495, 0.1167, 0.4196, 0.08036, 0.4196, 0.08036, 0.4495, 0.1167, 0.4496, 0.1167, 0.4197, 0.08029, 0.3833, 0.05045, 0.4197, 0.08029, 0.4196, 0.08036, 0.3833, 0.05052, 0.3833, 0.05052, 0.4196, 0.08036, 0.4197, 0.08029, 0.3833, 0.05045, 0.3418, 0.02827, 0.3833, 0.05045, 0.3833, 0.05052, 0.3418, 0.02835, 0.3418, 0.02835, 0.3833, 0.05052, 0.3833, 0.05045, 0.3418, 0.02827, 0.2968, 0.01461, 0.3418, 0.02827, 0.3418, 0.02835, 0.2968, 0.0147, 0.2968, 0.0147, 0.3418, 0.02835, 0.3418, 0.02827, 0.2968, 0.01461, 0.25, 0.01, 0.2968, 0.01461, 0.2968, 0.0147, 0.25, 0.01009, 0.25, 0.01009, 0.2968, 0.0147, 0.2968, 0.01461, 0.25, 0.01, 0.2032, 0.01461, 0.25, 0.01, 0.25, 0.01009, 0.2032, 0.0147, 0.2032, 0.0147, 0.25, 0.01009, 0.25, 0.01, 0.2032, 0.01461, 0.1582, 0.02827, 0.2032, 0.01461, 0.2032, 0.0147, 0.1582, 0.02835, 0.1582, 0.02835, 0.2032, 0.0147, 0.2032, 0.01461, 0.1582, 0.02827, 0.1167, 0.05045, 0.1582, 0.02827, 0.1582, 0.02835, 0.1167, 0.05052, 0.1167, 0.05052, 0.1582, 0.02835, 0.1582, 0.02827, 0.1167, 0.05045, 0.08029, 0.08029, 0.1167, 0.05045, 0.1167, 0.05052, 0.08036, 0.08036, 0.08036, 0.08036, 0.1167, 0.05052, 0.1167, 0.05045, 0.08029, 0.08029, 0.05045, 0.1167, 0.08029, 0.08029, 0.08036, 0.08036, 0.05052, 0.1167, 0.05052, 0.1167, 0.08036, 0.08036, 0.08029, 0.08029, 0.05045, 0.1167, 0.02827, 0.1582, 0.05045, 0.1167, 0.05052, 0.1167, 0.02835, 0.1582, 0.02835, 0.1582, 0.05052, 0.1167, 0.05045, 0.1167, 0.02827, 0.1582, 0.01461, 0.2032, 0.02827, 0.1582, 0.02835, 0.1582, 0.0147, 0.2032, 0.0147, 0.2032, 0.02835, 0.1582, 0.02827, 0.1582, 0.01461, 0.2032, 0.01, 0.25, 0.01461, 0.2032, 0.0147, 0.2032, 0.01009, 0.25, 0.01009, 0.25, 0.0147, 0.2032, 0.01461, 0.2032, 0.01, 0.25, 0.01461, 0.2968, 0.01, 0.25, 0.01009, 0.25, 0.0147, 0.2968, 0.0147, 0.2968, 0.01009, 0.25, 0.01, 0.25, 0.01461, 0.2968, 0.02827, 0.3418, 0.01461, 0.2968, 0.0147, 0.2968, 0.02835, 0.3418, 0.02835, 0.3418, 0.0147, 0.2968, 0.01461, 0.2968, 0.02827, 0.3418, 0.05045, 0.3833, 0.02827, 0.3418, 0.02835, 0.3418, 0.05052, 0.3833, 0.05052, 0.3833, 0.02835, 0.3418, 0.02827, 0.3418, 0.05045, 0.3833, 0.08029, 0.4197, 0.05045, 0.3833, 0.05052, 0.3833, 0.08036, 0.4196, 0.08036, 0.4196, 0.05052, 0.3833, 0.05045, 0.3833, 0.08029, 0.4197, 0.1167, 0.4496, 0.08029, 0.4197, 0.08036, 0.4196, 0.1167, 0.4495, 0.1167, 0.4495, 0.08036, 0.4196, 0.08029, 0.4197, 0.1167, 0.4496, 0.1582, 0.4717, 0.1167, 0.4496, 0.1167, 0.4495, 0.1582, 0.4717, 0.1582, 0.4717, 0.1167, 0.4495, 0.1167, 0.4496, 0.1582, 0.4717, 0.2032, 0.4854, 0.1582, 0.4717, 0.1582, 0.4717, 0.2032, 0.4853, 0.2032, 0.4853, 0.1582, 0.4717, 0.1582, 0.4717, 0.2032, 0.4854, 0.25, 0.49, 0.2032, 0.4854, 0.2032, 0.4853, 0.25, 0.4899, 0.25, 0.4899, 0.2032, 0.4853, 0.2032, 0.4854, 0.25, 0.49, 0.2032, 0.01461, 0.2032, 0.01461, 0.2032, 0.01461, 0.2032, 0.01461, 0.4197, 0.4197, 0.3833, 0.4496, 0.3833, 0.4496, 0.4197, 0.4197, 0.08029, 0.4197, 0.05045, 0.3833, 0.05045, 0.3833, 0.08029, 0.4197, 0.25, 0.01, 0.2968, 0.01461, 0.2968, 0.01461, 0.25, 0.01, 0.3833, 0.4496, 0.3418, 0.4717, 0.3418, 0.4717, 0.3833, 0.4496, 0.1582, 0.4717, 0.1167, 0.4496, 0.1167, 0.4496, 0.1582, 0.4717, 0.2032, 0.01461, 0.25, 0.01, 0.25, 0.01, 0.2032, 0.01461, 0.4197, 0.4197, 0.3833, 0.4496, 0.3833, 0.4496, 0.4197, 0.4197, 0.2032, 0.4854, 0.1582, 0.4717, 0.1582, 0.4717, 0.2032, 0.4854, 0.1582, 0.02827, 0.2032, 0.01461, 0.2032, 0.01461, 0.1582, 0.02827, 0.4496, 0.3833, 0.4197, 0.4197, 0.4197, 0.4197, 0.4496, 0.3833, 0.25, 0.49, 0.2032, 0.4854, 0.2032, 0.4854, 0.25, 0.49, 0.1167, 0.05045, 0.1582, 0.02827, 0.1582, 0.02827, 0.1167, 0.05045, 0.4717, 0.3418, 0.4496, 0.3833, 0.4496, 0.3833, 0.4717, 0.3418, 0.08029, 0.08029, 0.1167, 0.05045, 0.1167, 0.05045, 0.08029, 0.08029, 0.4854, 0.2968, 0.4717, 0.3418, 0.4717, 0.3418, 0.4854, 0.2968, 0.05045, 0.1167, 0.08029, 0.08029, 0.08029, 0.08029, 0.05045, 0.1167, 0.49, 0.25, 0.4854, 0.2968, 0.4854, 0.2968, 0.49, 0.25, 0.02827, 0.1582, 0.05045, 0.1167, 0.05045, 0.1167, 0.02827, 0.1582, 0.4854, 0.2032, 0.49, 0.25, 0.49, 0.25, 0.4854, 0.2032, 0.01461, 0.2032, 0.02827, 0.1582, 0.02827, 0.1582, 0.01461, 0.2032, 0.4717, 0.1582, 0.4854, 0.2032, 0.4854, 0.2032, 0.4717, 0.1582, 0.01, 0.25, 0.01461, 0.2032, 0.01461, 0.2032, 0.01, 0.25, 0.4496, 0.1167, 0.4717, 0.1582, 0.4717, 0.1582, 0.4496, 0.1167, 0.01461, 0.2968, 0.01, 0.25, 0.01, 0.25, 0.01461, 0.2968, 0.4197, 0.08029, 0.4496, 0.1167, 0.4496, 0.1167, 0.4197, 0.08029, 0.02827, 0.3418, 0.01461, 0.2968, 0.01461, 0.2968, 0.02827, 0.3418, 0.3833, 0.05045, 0.4197, 0.08029, 0.4197, 0.08029, 0.3833, 0.05045, 0.05045, 0.3833, 0.02827, 0.3418, 0.02827, 0.3418, 0.05045, 0.3833, 0.2968, 0.01461, 0.3418, 0.02827, 0.3418, 0.02827, 0.2968, 0.01461, 0.3418, 0.4717, 0.2968, 0.4854, 0.2968, 0.4854, 0.3418, 0.4717, 0.1167, 0.4496, 0.08029, 0.4197, 0.08029, 0.4197, 0.1167, 0.4496, 0.4854, 0.2968, 0.4717, 0.3418, 0.4717, 0.3418, 0.4854, 0.2968, 0.2032, 0.4854, 0.1582, 0.4717, 0.1582, 0.4717, 0.2032, 0.4854, 0.1582, 0.02827, 0.2032, 0.01461, 0.2032, 0.01461, 0.1582, 0.02827, 0.4496, 0.3833, 0.4197, 0.4197, 0.4197, 0.4197, 0.4496, 0.3833, 0.25, 0.49, 0.2032, 0.4854, 0.2032, 0.4854, 0.25, 0.49, 0.1167, 0.05045, 0.1582, 0.02827, 0.1582, 0.02827, 0.1167, 0.05045, 0.4717, 0.3418, 0.4496, 0.3833, 0.4496, 0.3833, 0.4717, 0.3418, 0.08029, 0.08029, 0.1167, 0.05045, 0.1167, 0.05045, 0.08029, 0.08029, 0.4854, 0.2968, 0.4717, 0.3418, 0.4717, 0.3418, 0.4854, 0.2968, 0.05045, 0.1167, 0.08029, 0.08029, 0.08029, 0.08029, 0.05045, 0.1167, 0.49, 0.25, 0.4854, 0.2968, 0.4854, 0.2968, 0.49, 0.25, 0.02827, 0.1582, 0.05045, 0.1167, 0.05045, 0.1167, 0.02827, 0.1582, 0.4854, 0.2032, 0.49, 0.25, 0.49, 0.25, 0.4854, 0.2032, 0.01461, 0.2032, 0.02827, 0.1582, 0.02827, 0.1582, 0.01461, 0.2032, 0.4717, 0.1582, 0.4854, 0.2032, 0.4854, 0.2032, 0.4717, 0.1582, 0.01, 0.25, 0.01461, 0.2032, 0.01461, 0.2032, 0.01, 0.25, 0.4496, 0.1167, 0.4717, 0.1582, 0.4717, 0.1582, 0.4496, 0.1167, 0.01461, 0.2968, 0.01, 0.25, 0.01, 0.25, 0.01461, 0.2968, 0.4197, 0.08029, 0.4496, 0.1167, 0.4496, 0.1167, 0.4197, 0.08029, 0.02827, 0.3418, 0.01461, 0.2968, 0.01461, 0.2968, 0.02827, 0.3418, 0.3833, 0.05045, 0.4197, 0.08029, 0.4197, 0.08029, 0.3833, 0.05045, 0.05045, 0.3833, 0.02827, 0.3418, 0.02827, 0.3418, 0.05045, 0.3833, 0.3418, 0.02827, 0.3833, 0.05045, 0.3833, 0.05045, 0.3418, 0.02827, 0.2968, 0.4854, 0.25, 0.49, 0.25, 0.49, 0.2968, 0.4854, 0.08029, 0.4197, 0.05045, 0.3833, 0.05045, 0.3833, 0.08029, 0.4197, 0.2968, 0.01461, 0.3418, 0.02827, 0.3418, 0.02827, 0.2968, 0.01461, 0.3418, 0.4717, 0.2968, 0.4854, 0.2968, 0.4854, 0.3418, 0.4717, 0.1167, 0.4496, 0.08029, 0.4197, 0.08029, 0.4197, 0.1167, 0.4496, 0.25, 0.01, 0.2968, 0.01461, 0.2968, 0.01461, 0.25, 0.01, 0.3833, 0.4496, 0.3418, 0.4717, 0.3418, 0.4717, 0.3833, 0.4496, 0.1582, 0.4717, 0.1167, 0.4496, 0.1167, 0.4496, 0.1582, 0.4717, 0.2032, 0.01461, 0.25, 0.01, 0.25, 0.01, 0.2032, 0.01461, 0.4717, 0.1582, 0.4854, 0.2032, 0.4854, 0.2032, 0.4717, 0.1582, 0.05045, 0.1167, 0.08029, 0.08029, 0.08029, 0.08029, 0.05045, 0.1167, 0.49, 0.25, 0.4854, 0.2968, 0.4854, 0.2968, 0.49, 0.25, 0.02827, 0.1582, 0.05045, 0.1167, 0.05045, 0.1167, 0.02827, 0.1582, 0.4854, 0.2032, 0.49, 0.25, 0.49, 0.25, 0.4854, 0.2032, 0.01461, 0.2032, 0.02827, 0.1582, 0.02827, 0.1582, 0.01461, 0.2032, 0.4717, 0.1582, 0.4854, 0.2032, 0.4854, 0.2032, 0.4717, 0.1582, 0.01, 0.25, 0.01461, 0.2032, 0.01461, 0.2032, 0.01, 0.25, 0.4496, 0.1167, 0.4717, 0.1582, 0.4717, 0.1582, 0.4496, 0.1167, 0.01461, 0.2968, 0.01, 0.25, 0.01, 0.25, 0.01461, 0.2968, 0.4197, 0.08029, 0.4496, 0.1167, 0.4496, 0.1167, 0.4197, 0.08029, 0.02827, 0.3418, 0.01461, 0.2968, 0.01461, 0.2968, 0.02827, 0.3418, 0.3833, 0.05045, 0.4197, 0.08029, 0.4197, 0.08029, 0.3833, 0.05045, 0.05045, 0.3833, 0.02827, 0.3418, 0.02827, 0.3418, 0.05045, 0.3833, 0.3418, 0.02827, 0.3833, 0.05045, 0.3833, 0.05045, 0.3418, 0.02827, 0.2968, 0.4854, 0.25, 0.49, 0.25, 0.49, 0.2968, 0.4854, 0.08029, 0.4197, 0.05045, 0.3833, 0.05045, 0.3833, 0.08029, 0.4197, 0.2968, 0.01461, 0.3418, 0.02827, 0.3418, 0.02827, 0.2968, 0.01461, 0.3418, 0.4717, 0.2968, 0.4854, 0.2968, 0.4854, 0.3418, 0.4717, 0.1167, 0.4496, 0.08029, 0.4197, 0.08029, 0.4197, 0.1167, 0.4496, 0.25, 0.01, 0.2968, 0.01461, 0.2968, 0.01461, 0.25, 0.01, 0.3833, 0.4496, 0.3418, 0.4717, 0.3418, 0.4717, 0.3833, 0.4496, 0.1582, 0.4717, 0.1167, 0.4496, 0.1167, 0.4496, 0.1582, 0.4717, 0.2032, 0.01461, 0.25, 0.01, 0.25, 0.01, 0.2032, 0.01461, 0.4197, 0.4197, 0.3833, 0.4496, 0.3833, 0.4496, 0.4197, 0.4197, 0.2032, 0.4854, 0.1582, 0.4717, 0.1582, 0.4717, 0.2032, 0.4854, 0.1582, 0.02827, 0.2032, 0.01461, 0.2032, 0.01461, 0.1582, 0.02827, 0.4496, 0.3833, 0.4197, 0.4197, 0.4197, 0.4197, 0.4496, 0.3833, 0.25, 0.49, 0.2032, 0.4854, 0.2032, 0.4854, 0.25, 0.49, 0.1167, 0.05045, 0.1582, 0.02827, 0.1582, 0.02827, 0.1167, 0.05045, 0.4717, 0.3418, 0.4496, 0.3833, 0.4496, 0.3833, 0.4717, 0.3418, 0.08029, 0.08029, 0.1167, 0.05045, 0.1167, 0.05045, 0.08029, 0.08029, 0.2968, 0.4854, 0.25, 0.49, 0.2032, 0.4854, 0.1582, 0.4717, 0.1167, 0.4496, 0.08029, 0.4197, 0.05045, 0.3833, 0.02827, 0.3418, 0.01461, 0.2968, 0.01, 0.25, 0.01461, 0.2032, 0.02827, 0.1582, 0.05045, 0.1167, 0.08029, 0.08029, 0.1167, 0.05045, 0.1582, 0.02827, 0.2032, 0.01461, 0.25, 0.01, 0.2968, 0.01461, 0.3418, 0.02827, 0.3833, 0.05045, 0.4197, 0.08029, 0.4496, 0.1167, 0.4717, 0.1582, 0.4854, 0.2032, 0.49, 0.25, 0.4854, 0.2968, 0.4717, 0.3418, 0.4496, 0.3833, 0.4197, 0.4197, 0.3833, 0.4496, 0.3418, 0.4717, 0.01, 0.25, 0.01461, 0.2032, 0.01461, 0.2032, 0.01, 0.25, 0.4496, 0.1167, 0.4717, 0.1582, 0.4717, 0.1582, 0.4496, 0.1167, 0.01461, 0.2968, 0.01, 0.25, 0.01, 0.25, 0.01461, 0.2968, 0.4197, 0.08029, 0.4496, 0.1167, 0.4496, 0.1167, 0.4197, 0.08029, 0.02827, 0.3418, 0.01461, 0.2968, 0.01461, 0.2968, 0.02827, 0.3418, 0.3833, 0.05045, 0.4197, 0.08029, 0.4197, 0.08029, 0.3833, 0.05045, 0.05045, 0.3833, 0.02827, 0.3418, 0.02827, 0.3418, 0.05045, 0.3833, 0.3418, 0.02827, 0.3833, 0.05045, 0.3833, 0.05045, 0.3418, 0.02827, 0.2968, 0.4854, 0.25, 0.49, 0.25, 0.49, 0.2968, 0.4854, 0.08029, 0.4197, 0.05045, 0.3833, 0.05045, 0.3833, 0.08029, 0.4197, 0.2968, 0.01461, 0.3418, 0.02827, 0.3418, 0.02827, 0.2968, 0.01461, 0.3418, 0.4717, 0.2968, 0.4854, 0.2968, 0.4854, 0.3418, 0.4717, 0.1167, 0.4496, 0.08029, 0.4197, 0.08029, 0.4197, 0.1167, 0.4496, 0.25, 0.01, 0.2968, 0.01461, 0.2968, 0.01461, 0.25, 0.01, 0.3833, 0.4496, 0.3418, 0.4717, 0.3418, 0.4717, 0.3833, 0.4496, 0.1582, 0.4717, 0.1167, 0.4496, 0.1167, 0.4496, 0.1582, 0.4717, 0.2032, 0.01461, 0.25, 0.01, 0.25, 0.01, 0.2032, 0.01461, 0.4197, 0.4197, 0.3833, 0.4496, 0.3833, 0.4496, 0.4197, 0.4197, 0.2032, 0.4854, 0.1582, 0.4717, 0.1582, 0.4717, 0.2032, 0.4854, 0.1582, 0.02827, 0.2032, 0.01461, 0.2032, 0.01461, 0.1582, 0.02827, 0.4496, 0.3833, 0.4197, 0.4197, 0.4197, 0.4197, 0.4496, 0.3833, 0.25, 0.49, 0.2032, 0.4854, 0.2032, 0.4854, 0.25, 0.49, 0.1167, 0.05045, 0.1582, 0.02827, 0.1582, 0.02827, 0.1167, 0.05045, 0.4717, 0.3418, 0.4496, 0.3833, 0.4496, 0.3833, 0.4717, 0.3418, 0.08029, 0.08029, 0.1167, 0.05045, 0.1167, 0.05045, 0.08029, 0.08029, 0.4854, 0.2968, 0.4717, 0.3418, 0.4717, 0.3418, 0.4854, 0.2968, 0.05045, 0.1167, 0.08029, 0.08029, 0.08029, 0.08029, 0.05045, 0.1167, 0.49, 0.25, 0.4854, 0.2968, 0.4854, 0.2968, 0.49, 0.25, 0.02827, 0.1582, 0.05045, 0.1167, 0.05045, 0.1167, 0.02827, 0.1582, 0.4854, 0.2032, 0.49, 0.25, 0.49, 0.25, 0.4854, 0.2032, 0.01461, 0.2032, 0.02827, 0.1582, 0.02827, 0.1582, 0.01461, 0.2032, 0.1582, 0.4717, 0.1582, 0.4717, 0.1582, 0.4717, 0.1582, 0.4717, 0.25, 0.49, 0.2032, 0.4854, 0.2032, 0.4854, 0.25, 0.49, 0.1167, 0.4496, 0.08029, 0.4197, 0.08029, 0.4197, 0.1167, 0.4496, 0.08029, 0.4197, 0.1167, 0.4496, 0.1167, 0.4496, 0.08029, 0.4197, 0.1582, 0.02827, 0.2032, 0.01461, 0.2032, 0.01461, 0.1582, 0.02827, 0.01461, 0.2032, 0.01461, 0.2032, 0.01461, 0.2032, 0.01461, 0.2032, 0.4197, 0.4197, 0.3833, 0.4496, 0.3833, 0.4496, 0.4197, 0.4197, 0.02827, 0.1582, 0.02827, 0.1582, 0.02827, 0.1582, 0.02827, 0.1582, 0.1582, 0.4717, 0.1167, 0.4496, 0.1167, 0.4496, 0.1582, 0.4717, 0.25, 0.01, 0.2968, 0.01461, 0.2968, 0.01461, 0.25, 0.01, 0.3833, 0.4496, 0.3833, 0.4496, 0.3833, 0.4496, 0.3833, 0.4496, 0.3418, 0.4717, 0.2968, 0.4854, 0.2968, 0.4854, 0.3418, 0.4717, 0.3833, 0.05045, 0.4197, 0.08029, 0.4197, 0.08029, 0.3833, 0.05045, 0.08029, 0.4197, 0.05045, 0.3833, 0.05045, 0.3833, 0.08029, 0.4197, 0.25, 0.01, 0.25, 0.01, 0.25, 0.01, 0.25, 0.01, 0.4197, 0.08029, 0.3833, 0.05045, 0.3833, 0.05045, 0.4197, 0.08029, 0.02827, 0.3418, 0.01461, 0.2968, 0.01461, 0.2968, 0.02827, 0.3418, 0.4197, 0.08029, 0.4496, 0.1167, 0.4496, 0.1167, 0.4197, 0.08029, 0.1167, 0.4496, 0.1167, 0.4496, 0.1167, 0.4496, 0.1167, 0.4496, 0.05045, 0.1167, 0.05045, 0.1167, 0.05045, 0.1167, 0.05045, 0.1167, 0.01, 0.25, 0.01461, 0.2032, 0.01461, 0.2032, 0.01, 0.25, 0.4717, 0.1582, 0.4854, 0.2032, 0.4854, 0.2032, 0.4717, 0.1582, 0.08029, 0.08029, 0.08029, 0.08029, 0.08029, 0.08029, 0.08029, 0.08029, 0.2032, 0.4854, 0.2032, 0.4854, 0.2032, 0.4854, 0.2032, 0.4854, 0.02827, 0.1582, 0.05045, 0.1167, 0.05045, 0.1167, 0.02827, 0.1582, 0.49, 0.25, 0.4854, 0.2968, 0.4854, 0.2968, 0.49, 0.25, 0.2968, 0.01461, 0.2968, 0.01461, 0.2968, 0.01461, 0.2968, 0.01461, 0.01461, 0.2032, 0.02827, 0.1582, 0.02827, 0.1582, 0.01461, 0.2032, 0.08029, 0.08029, 0.1167, 0.05045, 0.1167, 0.05045, 0.08029, 0.08029, 0.08029, 0.4197, 0.08029, 0.4197, 0.08029, 0.4197, 0.08029, 0.4197, 0.4717, 0.3418, 0.4496, 0.3833, 0.4496, 0.3833, 0.4717, 0.3418, 0.3418, 0.02827, 0.3833, 0.05045, 0.3833, 0.05045, 0.3418, 0.02827, 0.3833, 0.4496, 0.3418, 0.4717, 0.3418, 0.4717, 0.3833, 0.4496, 0.4854, 0.2968, 0.4717, 0.3418, 0.4717, 0.3418, 0.4854, 0.2968, 0.05045, 0.1167, 0.08029, 0.08029, 0.08029, 0.08029, 0.05045, 0.1167, 0.4854, 0.2032, 0.49, 0.25, 0.49, 0.25, 0.4854, 0.2032, 0.01461, 0.2032, 0.02827, 0.1582, 0.02827, 0.1582, 0.01461, 0.2032, 0.4496, 0.1167, 0.4717, 0.1582, 0.4717, 0.1582, 0.4496, 0.1167, 0.01461, 0.2968, 0.01, 0.25, 0.01, 0.25, 0.01461, 0.2968, 0.05045, 0.3833, 0.02827, 0.3418, 0.02827, 0.3418, 0.05045, 0.3833, 0.3833, 0.05045, 0.4197, 0.08029, 0.4197, 0.08029, 0.3833, 0.05045, 0.2968, 0.01461, 0.3418, 0.02827, 0.3418, 0.02827, 0.2968, 0.01461, 0.1167, 0.4496, 0.08029, 0.4197, 0.08029, 0.4197, 0.1167, 0.4496, 0.2032, 0.01461, 0.25, 0.01, 0.25, 0.01, 0.2032, 0.01461, 0.2032, 0.4854, 0.1582, 0.4717, 0.1582, 0.4717, 0.2032, 0.4854, 0.4496, 0.3833, 0.4197, 0.4197, 0.4197, 0.4197, 0.4496, 0.3833, 0.1167, 0.05045, 0.1582, 0.02827, 0.1582, 0.02827, 0.1167, 0.05045, 0.2968, 0.4854, 0.25, 0.49, 0.25, 0.49, 0.2968, 0.4854, 0.2968, 0.4854, 0.25, 0.49, 0.25, 0.49, 0.2968, 0.4854, 0.1167, 0.05045, 0.1582, 0.02827, 0.1582, 0.02827, 0.1167, 0.05045, 0.4496, 0.3833, 0.4197, 0.4197, 0.4197, 0.4197, 0.4496, 0.3833, 0.2032, 0.4854, 0.1582, 0.4717, 0.1582, 0.4717, 0.2032, 0.4854, 0.2032, 0.01461, 0.25, 0.01, 0.25, 0.01, 0.2032, 0.01461, 0.1167, 0.4496, 0.08029, 0.4197, 0.08029, 0.4197, 0.1167, 0.4496, 0.2968, 0.01461, 0.3418, 0.02827, 0.3418, 0.02827, 0.2968, 0.01461, 0.3833, 0.05045, 0.4197, 0.08029, 0.4197, 0.08029, 0.3833, 0.05045, 0.05045, 0.3833, 0.02827, 0.3418, 0.02827, 0.3418, 0.05045, 0.3833, 0.01461, 0.2968, 0.01, 0.25, 0.01, 0.25, 0.01461, 0.2968, 0.4496, 0.1167, 0.4717, 0.1582, 0.4717, 0.1582, 0.4496, 0.1167, 0.01461, 0.2032, 0.02827, 0.1582, 0.02827, 0.1582, 0.01461, 0.2032, 0.4854, 0.2032, 0.49, 0.25, 0.49, 0.25, 0.4854, 0.2032, 0.05045, 0.1167, 0.08029, 0.08029, 0.08029, 0.08029, 0.05045, 0.1167, 0.4854, 0.2968, 0.4717, 0.3418, 0.4717, 0.3418, 0.4854, 0.2968, 0.3833, 0.4496, 0.3418, 0.4717, 0.3418, 0.4717, 0.3833, 0.4496, 0.4717, 0.3418, 0.4717, 0.3418, 0.4717, 0.3418, 0.4717, 0.3418, 0.49, 0.25, 0.4854, 0.2032, 0.4854, 0.2032, 0.49, 0.25, 0.08029, 0.4197, 0.08029, 0.4197, 0.08029, 0.4197, 0.08029, 0.4197, 0.4854, 0.2032, 0.49, 0.25, 0.49, 0.25, 0.4854, 0.2032, 0.2032, 0.4854, 0.2032, 0.4854, 0.2032, 0.4854, 0.2032, 0.4854, 0.1167, 0.4496, 0.1167, 0.4496, 0.1167, 0.4496, 0.1167, 0.4496, 0.3833, 0.4496, 0.3833, 0.4496, 0.3833, 0.4496, 0.3833, 0.4496, 0.01, 0.25, 0.01461, 0.2968, 0.01461, 0.2968, 0.01, 0.25, 0.01461, 0.2968, 0.01, 0.25, 0.01, 0.25, 0.01461, 0.2968, 0.08029, 0.08029, 0.08029, 0.08029, 0.08029, 0.08029, 0.08029, 0.08029, 0.4854, 0.2968, 0.4854, 0.2968, 0.4854, 0.2968, 0.4854, 0.2968, 0.1582, 0.4717, 0.1582, 0.4717, 0.1582, 0.4717, 0.1582, 0.4717, 0.4197, 0.4197, 0.4197, 0.4197, 0.4197, 0.4197, 0.4197, 0.4197, 0.4496, 0.3833, 0.4496, 0.3833, 0.4496, 0.3833, 0.4496, 0.3833, 0.05045, 0.1167, 0.05045, 0.1167, 0.05045, 0.1167, 0.05045, 0.1167, 0.3418, 0.02827, 0.2968, 0.01461, 0.2968, 0.01461, 0.3418, 0.02827, 0.2968, 0.01461, 0.3418, 0.02827, 0.3418, 0.02827, 0.2968, 0.01461, 0.49, 0.25, 0.49, 0.25, 0.49, 0.25, 0.49, 0.25, 0.4717, 0.3418, 0.4717, 0.3418, 0.4717, 0.3418, 0.4717, 0.3418, 0.1582, 0.4717, 0.2032, 0.4854, 0.2032, 0.4854, 0.1582, 0.4717, 0.4854, 0.2968, 0.4854, 0.2968, 0.4854, 0.2968, 0.4854, 0.2968, 0.2032, 0.4854, 0.1582, 0.4717, 0.1582, 0.4717, 0.2032, 0.4854, 0.02827, 0.1582, 0.02827, 0.1582, 0.02827, 0.1582, 0.02827, 0.1582, 0.4854, 0.2032, 0.4854, 0.2032, 0.4854, 0.2032, 0.4854, 0.2032, 0.4197, 0.4197, 0.4496, 0.3833, 0.4496, 0.3833, 0.4197, 0.4197, 0.49, 0.25, 0.49, 0.25, 0.49, 0.25, 0.49, 0.25, 0.4496, 0.3833, 0.4197, 0.4197, 0.4197, 0.4197, 0.4496, 0.3833, 0.4854, 0.2032, 0.4854, 0.2032, 0.4854, 0.2032, 0.4854, 0.2032, 0.08029, 0.08029, 0.05045, 0.1167, 0.05045, 0.1167, 0.08029, 0.08029, 0.01461, 0.2032, 0.01461, 0.2032, 0.01461, 0.2032, 0.01461, 0.2032, 0.05045, 0.1167, 0.08029, 0.08029, 0.08029, 0.08029, 0.05045, 0.1167, 0.4717, 0.1582, 0.4717, 0.1582, 0.4717, 0.1582, 0.4717, 0.1582, 0.4717, 0.1582, 0.4717, 0.1582, 0.4717, 0.1582, 0.4717, 0.1582, 0.4496, 0.1167, 0.4496, 0.1167, 0.4496, 0.1167, 0.4496, 0.1167, 0.01, 0.25, 0.01, 0.25, 0.01, 0.25, 0.01, 0.25, 0.4717, 0.1582, 0.4496, 0.1167, 0.4496, 0.1167, 0.4717, 0.1582, 0.4496, 0.1167, 0.4496, 0.1167, 0.4496, 0.1167, 0.4496, 0.1167, 0.4496, 0.1167, 0.4717, 0.1582, 0.4717, 0.1582, 0.4496, 0.1167, 0.4197, 0.08029, 0.4197, 0.08029, 0.4197, 0.08029, 0.4197, 0.08029, 0.25, 0.49, 0.2968, 0.4854, 0.2968, 0.4854, 0.25, 0.49, 0.3833, 0.05045, 0.3833, 0.05045, 0.3833, 0.05045, 0.3833, 0.05045, 0.02827, 0.3418, 0.05045, 0.3833, 0.05045, 0.3833, 0.02827, 0.3418, 0.05045, 0.3833, 0.02827, 0.3418, 0.02827, 0.3418, 0.05045, 0.3833, 0.01461, 0.2968, 0.01461, 0.2968, 0.01461, 0.2968, 0.01461, 0.2968, 0.4197, 0.08029, 0.4197, 0.08029, 0.4197, 0.08029, 0.4197, 0.08029, 0.2968, 0.4854, 0.2968, 0.4854, 0.2968, 0.4854, 0.2968, 0.4854, 0.3418, 0.02827, 0.3418, 0.02827, 0.3418, 0.02827, 0.3418, 0.02827, 0.2968, 0.4854, 0.25, 0.49, 0.25, 0.49, 0.2968, 0.4854, 0.25, 0.49, 0.25, 0.49, 0.25, 0.49, 0.25, 0.49, 0.2968, 0.01461, 0.2968, 0.01461, 0.2968, 0.01461, 0.2968, 0.01461, 0.02827, 0.3418, 0.02827, 0.3418, 0.02827, 0.3418, 0.02827, 0.3418, 0.25, 0.01, 0.2032, 0.01461, 0.2032, 0.01461, 0.25, 0.01, 0.2032, 0.01461, 0.25, 0.01, 0.25, 0.01, 0.2032, 0.01461, 0.25, 0.01, 0.25, 0.01, 0.25, 0.01, 0.25, 0.01, 0.3833, 0.05045, 0.3833, 0.05045, 0.3833, 0.05045, 0.3833, 0.05045, 0.2032, 0.01461, 0.2032, 0.01461, 0.2032, 0.01461, 0.2032, 0.01461, 0.05045, 0.3833, 0.05045, 0.3833, 0.05045, 0.3833, 0.05045, 0.3833, 0.3418, 0.02827, 0.3418, 0.02827, 0.3418, 0.02827, 0.3418, 0.02827, 0.4717, 0.3418, 0.4854, 0.2968, 0.4854, 0.2968, 0.4717, 0.3418, 0.1582, 0.02827, 0.1582, 0.02827, 0.1582, 0.02827, 0.1582, 0.02827, 0.4854, 0.2968, 0.4717, 0.3418, 0.4717, 0.3418, 0.4854, 0.2968, 0.3418, 0.4717, 0.3418, 0.4717, 0.3418, 0.4717, 0.3418, 0.4717, 0.1167, 0.05045, 0.1167, 0.05045, 0.1167, 0.05045, 0.1167, 0.05045, 0.02827, 0.1582, 0.01461, 0.2032, 0.01461, 0.2032, 0.02827, 0.1582, 0.08029, 0.4197, 0.05045, 0.3833, 0.05045, 0.3833, 0.08029, 0.4197, 0.2968, 0.4854, 0.25, 0.49, 0.25, 0.49, 0.2968, 0.4854, 0.3418, 0.02827, 0.3833, 0.05045, 0.3833, 0.05045, 0.3418, 0.02827, 0.05045, 0.3833, 0.02827, 0.3418, 0.02827, 0.3418, 0.05045, 0.3833, 0.3833, 0.05045, 0.4197, 0.08029, 0.4197, 0.08029, 0.3833, 0.05045, 0.02827, 0.3418, 0.01461, 0.2968, 0.01461, 0.2968, 0.02827, 0.3418, 0.4197, 0.08029, 0.4496, 0.1167, 0.4496, 0.1167, 0.4197, 0.08029, 0.01461, 0.2968, 0.01, 0.25, 0.01, 0.25, 0.01461, 0.2968, 0.4496, 0.1167, 0.4717, 0.1582, 0.4717, 0.1582, 0.4496, 0.1167, 0.01, 0.25, 0.01461, 0.2032, 0.01461, 0.2032, 0.01, 0.25, 0.4717, 0.1582, 0.4854, 0.2032, 0.4854, 0.2032, 0.4717, 0.1582, 0.01461, 0.2032, 0.02827, 0.1582, 0.02827, 0.1582, 0.01461, 0.2032, 0.4854, 0.2032, 0.49, 0.25, 0.49, 0.25, 0.4854, 0.2032, 0.02827, 0.1582, 0.05045, 0.1167, 0.05045, 0.1167, 0.02827, 0.1582, 0.49, 0.25, 0.4854, 0.2968, 0.4854, 0.2968, 0.49, 0.25, 0.05045, 0.1167, 0.08029, 0.08029, 0.08029, 0.08029, 0.05045, 0.1167, 0.4854, 0.2968, 0.4717, 0.3418, 0.4717, 0.3418, 0.4854, 0.2968, 0.08029, 0.08029, 0.1167, 0.05045, 0.1167, 0.05045, 0.08029, 0.08029, 0.4717, 0.3418, 0.4496, 0.3833, 0.4496, 0.3833, 0.4717, 0.3418, 0.1167, 0.05045, 0.1582, 0.02827, 0.1582, 0.02827, 0.1167, 0.05045, 0.25, 0.49, 0.2032, 0.4854, 0.2032, 0.4854, 0.25, 0.49, 0.4496, 0.3833, 0.4197, 0.4197, 0.4197, 0.4197, 0.4496, 0.3833, 0.1582, 0.02827, 0.2032, 0.01461, 0.2032, 0.01461, 0.1582, 0.02827, 0.2032, 0.4854, 0.1582, 0.4717, 0.1582, 0.4717, 0.2032, 0.4854, 0.4197, 0.4197, 0.3833, 0.4496, 0.3833, 0.4496, 0.4197, 0.4197, 0.2032, 0.01461, 0.25, 0.01, 0.25, 0.01, 0.2032, 0.01461, 0.1582, 0.4717, 0.1167, 0.4496, 0.1167, 0.4496, 0.1582, 0.4717, 0.3833, 0.4496, 0.3418, 0.4717, 0.3418, 0.4717, 0.3833, 0.4496, 0.25, 0.01, 0.2968, 0.01461, 0.2968, 0.01461, 0.25, 0.01, 0.1167, 0.4496, 0.08029, 0.4197, 0.08029, 0.4197, 0.1167, 0.4496, 0.3418, 0.4717, 0.2968, 0.4854, 0.2968, 0.4854, 0.3418, 0.4717, 0.2968, 0.01461, 0.3418, 0.02827, 0.3418, 0.02827, 0.2968, 0.01461, 0.1582, 0.4717, 0.1167, 0.4496, 0.1167, 0.4496, 0.1582, 0.4717, 0.3833, 0.4496, 0.3418, 0.4717, 0.3418, 0.4717, 0.3833, 0.4496, 0.25, 0.01, 0.2968, 0.01461, 0.2968, 0.01461, 0.25, 0.01, 0.3418, 0.02827, 0.3833, 0.05045, 0.3833, 0.05045, 0.3418, 0.02827, 0.05045, 0.3833, 0.02827, 0.3418, 0.02827, 0.3418, 0.05045, 0.3833, 0.3833, 0.05045, 0.4197, 0.08029, 0.4197, 0.08029, 0.3833, 0.05045, 0.02827, 0.3418, 0.01461, 0.2968, 0.01461, 0.2968, 0.02827, 0.3418, 0.4197, 0.08029, 0.4496, 0.1167, 0.4496, 0.1167, 0.4197, 0.08029, 0.01461, 0.2968, 0.01, 0.25, 0.01, 0.25, 0.01461, 0.2968, 0.4496, 0.1167, 0.4717, 0.1582, 0.4717, 0.1582, 0.4496, 0.1167, 0.01, 0.25, 0.01461, 0.2032, 0.01461, 0.2032, 0.01, 0.25, 0.4717, 0.1582, 0.4854, 0.2032, 0.4854, 0.2032, 0.4717, 0.1582, 0.01461, 0.2032, 0.02827, 0.1582, 0.02827, 0.1582, 0.01461, 0.2032, 0.4854, 0.2032, 0.49, 0.25, 0.49, 0.25, 0.4854, 0.2032, 0.02827, 0.1582, 0.05045, 0.1167, 0.05045, 0.1167, 0.02827, 0.1582, 0.49, 0.25, 0.4854, 0.2968, 0.4854, 0.2968, 0.49, 0.25, 0.05045, 0.1167, 0.08029, 0.08029, 0.08029, 0.08029, 0.05045, 0.1167, 0.4854, 0.2968, 0.4717, 0.3418, 0.4717, 0.3418, 0.4854, 0.2968, 0.08029, 0.08029, 0.1167, 0.05045, 0.1167, 0.05045, 0.08029, 0.08029, 0.4717, 0.3418, 0.4496, 0.3833, 0.4496, 0.3833, 0.4717, 0.3418, 0.1167, 0.05045, 0.1582, 0.02827, 0.1582, 0.02827, 0.1167, 0.05045, 0.25, 0.49, 0.2032, 0.4854, 0.2032, 0.4854, 0.25, 0.49, 0.4496, 0.3833, 0.4197, 0.4197, 0.4197, 0.4197, 0.4496, 0.3833, 0.1582, 0.02827, 0.2032, 0.01461, 0.2032, 0.01461, 0.1582, 0.02827, 0.2032, 0.4854, 0.1582, 0.4717, 0.1582, 0.4717, 0.2032, 0.4854, 0.4197, 0.4197, 0.3833, 0.4496, 0.3833, 0.4496, 0.4197, 0.4197, 0.2032, 0.01461, 0.25, 0.01, 0.25, 0.01, 0.2032, 0.01461, 0.1167, 0.4496, 0.08029, 0.4197, 0.08029, 0.4197, 0.1167, 0.4496, 0.3418, 0.4717, 0.2968, 0.4854, 0.2968, 0.4854, 0.3418, 0.4717, 0.08029, 0.4197, 0.05045, 0.3833, 0.05045, 0.3833, 0.08029, 0.4197, 0.2968, 0.4854, 0.25, 0.49, 0.25, 0.49, 0.2968, 0.4854, 0.3418, 0.02827, 0.3833, 0.05045, 0.3833, 0.05045, 0.3418, 0.02827, 0.05045, 0.3833, 0.08029, 0.4197, 0.08029, 0.4197, 0.05045, 0.3833, 0.25, 0.49, 0.2968, 0.4854, 0.2968, 0.4854, 0.25, 0.49, 0.3833, 0.05045, 0.3418, 0.02827, 0.3418, 0.02827, 0.3833, 0.05045, 0.02827, 0.3418, 0.05045, 0.3833, 0.05045, 0.3833, 0.02827, 0.3418, 0.4197, 0.08029, 0.3833, 0.05045, 0.3833, 0.05045, 0.4197, 0.08029, 0.01461, 0.2968, 0.02827, 0.3418, 0.02827, 0.3418, 0.01461, 0.2968, 0.4496, 0.1167, 0.4197, 0.08029, 0.4197, 0.08029, 0.4496, 0.1167, 0.01, 0.25, 0.01461, 0.2968, 0.01461, 0.2968, 0.01, 0.25, 0.4717, 0.1582, 0.4496, 0.1167, 0.4496, 0.1167, 0.4717, 0.1582, 0.01461, 0.2032, 0.01, 0.25, 0.01, 0.25, 0.01461, 0.2032, 0.4854, 0.2032, 0.4717, 0.1582, 0.4717, 0.1582, 0.4854, 0.2032, 0.02827, 0.1582, 0.01461, 0.2032, 0.01461, 0.2032, 0.02827, 0.1582, 0.49, 0.25, 0.4854, 0.2032, 0.4854, 0.2032, 0.49, 0.25, 0.05045, 0.1167, 0.02827, 0.1582, 0.02827, 0.1582, 0.05045, 0.1167, 0.4854, 0.2968, 0.49, 0.25, 0.49, 0.25, 0.4854, 0.2968, 0.08029, 0.08029, 0.05045, 0.1167, 0.05045, 0.1167, 0.08029, 0.08029, 0.4717, 0.3418, 0.4854, 0.2968, 0.4854, 0.2968, 0.4717, 0.3418, 0.1167, 0.05045, 0.08029, 0.08029, 0.08029, 0.08029, 0.1167, 0.05045, 0.4496, 0.3833, 0.4717, 0.3418, 0.4717, 0.3418, 0.4496, 0.3833, 0.1582, 0.02827, 0.1167, 0.05045, 0.1167, 0.05045, 0.1582, 0.02827, 0.2032, 0.4854, 0.25, 0.49, 0.25, 0.49, 0.2032, 0.4854, 0.4197, 0.4197, 0.4496, 0.3833, 0.4496, 0.3833, 0.4197, 0.4197, 0.2032, 0.01461, 0.1582, 0.02827, 0.1582, 0.02827, 0.2032, 0.01461, 0.1582, 0.4717, 0.2032, 0.4854, 0.2032, 0.4854, 0.1582, 0.4717, 0.3833, 0.4496, 0.4197, 0.4197, 0.4197, 0.4197, 0.3833, 0.4496, 0.25, 0.01, 0.2032, 0.01461, 0.2032, 0.01461, 0.25, 0.01, 0.1167, 0.4496, 0.1582, 0.4717, 0.1582, 0.4717, 0.1167, 0.4496, 0.3418, 0.4717, 0.3833, 0.4496, 0.3833, 0.4496, 0.3418, 0.4717, 0.2968, 0.01461, 0.25, 0.01, 0.25, 0.01, 0.2968, 0.01461, 0.08029, 0.4197, 0.1167, 0.4496, 0.1167, 0.4496, 0.08029, 0.4197, 0.2968, 0.4854, 0.3418, 0.4717, 0.3418, 0.4717, 0.2968, 0.4854, 0.3418, 0.02827, 0.2968, 0.01461, 0.2968, 0.01461, 0.3418, 0.02827, 0.05045, 0.3833, 0.08029, 0.4197, 0.08029, 0.4197, 0.05045, 0.3833, 0.25, 0.49, 0.2968, 0.4854, 0.2968, 0.4854, 0.25, 0.49, 0.3833, 0.05045, 0.3418, 0.02827, 0.3418, 0.02827, 0.3833, 0.05045, 0.02827, 0.3418, 0.05045, 0.3833, 0.05045, 0.3833, 0.02827, 0.3418, 0.4197, 0.08029, 0.3833, 0.05045, 0.3833, 0.05045, 0.4197, 0.08029, 0.01461, 0.2968, 0.02827, 0.3418, 0.02827, 0.3418, 0.01461, 0.2968, 0.4496, 0.1167, 0.4197, 0.08029, 0.4197, 0.08029, 0.4496, 0.1167, 0.01, 0.25, 0.01461, 0.2968, 0.01461, 0.2968, 0.01, 0.25, 0.4717, 0.1582, 0.4496, 0.1167, 0.4496, 0.1167, 0.4717, 0.1582, 0.01461, 0.2032, 0.01, 0.25, 0.01, 0.25, 0.01461, 0.2032, 0.4854, 0.2032, 0.4717, 0.1582, 0.4717, 0.1582, 0.4854, 0.2032, 0.02827, 0.1582, 0.01461, 0.2032, 0.01461, 0.2032, 0.02827, 0.1582, 0.49, 0.25, 0.4854, 0.2032, 0.4854, 0.2032, 0.49, 0.25, 0.05045, 0.1167, 0.02827, 0.1582, 0.02827, 0.1582, 0.05045, 0.1167, 0.4854, 0.2968, 0.49, 0.25, 0.49, 0.25, 0.4854, 0.2968, 0.08029, 0.08029, 0.05045, 0.1167, 0.05045, 0.1167, 0.08029, 0.08029, 0.4717, 0.3418, 0.4854, 0.2968, 0.4854, 0.2968, 0.4717, 0.3418, 0.1167, 0.05045, 0.08029, 0.08029, 0.08029, 0.08029, 0.1167, 0.05045, 0.4496, 0.3833, 0.4717, 0.3418, 0.4717, 0.3418, 0.4496, 0.3833, 0.1582, 0.02827, 0.1167, 0.05045, 0.1167, 0.05045, 0.1582, 0.02827, 0.2032, 0.4854, 0.25, 0.49, 0.25, 0.49, 0.2032, 0.4854, 0.4197, 0.4197, 0.4496, 0.3833, 0.4496, 0.3833, 0.4197, 0.4197, 0.2032, 0.01461, 0.1582, 0.02827, 0.1582, 0.02827, 0.2032, 0.01461, 0.1582, 0.4717, 0.2032, 0.4854, 0.2032, 0.4854, 0.1582, 0.4717, 0.3833, 0.4496, 0.4197, 0.4197, 0.4197, 0.4197, 0.3833, 0.4496, 0.25, 0.01, 0.2032, 0.01461, 0.2032, 0.01461, 0.25, 0.01, 0.1167, 0.4496, 0.1582, 0.4717, 0.1582, 0.4717, 0.1167, 0.4496, 0.3418, 0.4717, 0.3833, 0.4496, 0.3833, 0.4496, 0.3418, 0.4717, 0.2968, 0.01461, 0.25, 0.01, 0.25, 0.01, 0.2968, 0.01461, 0.08029, 0.4197, 0.1167, 0.4496, 0.1167, 0.4496, 0.08029, 0.4197, 0.2968, 0.4854, 0.3418, 0.4717, 0.3418, 0.4717, 0.2968, 0.4854, 0.3418, 0.02827, 0.2968, 0.01461, 0.2968, 0.01461, 0.3418, 0.02827, 0.2968, 0.01461, 0.3418, 0.02827, 0.3418, 0.02827, 0.2968, 0.01461])
me_cylinder_004.use_remesh_preserve_volume = False
me_cylinder_004.use_remesh_preserve_attributes = False
me_cylinder_004.use_mirror_vertex_groups = False
me_cylinder_004.update()
me_cylinder_006 = bpy.data.meshes.new('Cylinder.006')
me_cylinder_006.from_pydata([(-2.227e-08, 0.1122, 0.1231), (-2.227e-08, 0.09417, 0.1231), (0.01463, 0.1122, 0.1147), (0.01463, 0.09417, 0.1147), (0.01463, 0.1122, 0.09777), (0.01463, 0.09417, 0.09777), (-2.375e-08, 0.1122, 0.08932), (-2.375e-08, 0.09417, 0.08932), (-0.01463, 0.1122, 0.09777), (-0.01463, 0.09417, 0.09777), (-0.01463, 0.1122, 0.1147), (-0.01463, 0.09417, 0.1147)], [], [(0, 1, 3, 2), (2, 3, 5, 4), (4, 5, 7, 6), (6, 7, 9, 8), (3, 1, 11, 9, 7, 5), (8, 9, 11, 10), (10, 11, 1, 0), (0, 2, 4, 6, 8, 10)])
_uv = me_cylinder_006.uv_layers.new(name='UVMap')
_uv.uv.foreach_set('vector', [1.0, 0.5, 1.0, 1.0, 0.8333, 1.0, 0.8333, 0.5, 0.8333, 0.5, 0.8333, 1.0, 0.6667, 1.0, 0.6667, 0.5, 0.6667, 0.5, 0.6667, 1.0, 0.5, 1.0, 0.5, 0.5, 0.5, 0.5, 0.5, 1.0, 0.3333, 1.0, 0.3333, 0.5, 0.4578, 0.37, 0.25, 0.49, 0.04215, 0.37, 0.04215, 0.13, 0.25, 0.01, 0.4578, 0.13, 0.3333, 0.5, 0.3333, 1.0, 0.1667, 1.0, 0.1667, 0.5, 0.1667, 0.5, 0.1667, 1.0, -8.941e-08, 1.0, -8.941e-08, 0.5, 0.75, 0.49, 0.9578, 0.37, 0.9578, 0.13, 0.75, 0.01, 0.5422, 0.13, 0.5422, 0.37])
me_cylinder_006.use_remesh_preserve_volume = False
me_cylinder_006.use_remesh_preserve_attributes = False
me_cylinder_006.use_mirror_vertex_groups = False
me_cylinder_006.update()

# ---- objects
ob_cylinder_001 = bpy.data.objects.new('Cylinder.001', me_cylinder_001)
ob_cylinder_000 = bpy.data.objects.new('Cylinder.000', me_cylinder_004)
ob_cylinder = bpy.data.objects.new('Cylinder', me_cylinder_006)
ob_cylinder_002 = bpy.data.objects.new('Cylinder.002', me_cylinder_006)
ob_cylinder_003 = bpy.data.objects.new('Cylinder.003', me_cylinder_006)
ob_cylinder_004 = bpy.data.objects.new('Cylinder.004', me_cylinder_006)
ob_cylinder_005 = bpy.data.objects.new('Cylinder.005', me_cylinder_006)
ob_cylinder_006 = bpy.data.objects.new('Cylinder.006', me_cylinder_006)

# ---- transforms, parenting, visibility, modifiers, constraints
ob_cylinder_001.location = (0.0, 0.0, 0.0)
ob_cylinder_001.lineart.crease_threshold = 0.0
_m = ob_cylinder_001.modifiers.new('Auto Smooth', 'NODES')
_m.node_group = ng_auto_smooth
_gi = [s.identifier for s in ng_auto_smooth.interface.items_tree if s.item_type == 'SOCKET' and s.in_out == 'INPUT']
_m[_gi[1]] = 0.5236  # Angle
ob_cylinder_000.location = (0.0, 0.0, 0.0)
ob_cylinder_000.lineart.crease_threshold = 0.0
_m = ob_cylinder_000.modifiers.new('Auto Smooth', 'NODES')
_m.node_group = ng_auto_smooth
_gi = [s.identifier for s in ng_auto_smooth.interface.items_tree if s.item_type == 'SOCKET' and s.in_out == 'INPUT']
_m[_gi[1]] = 0.5236  # Angle
ob_cylinder.location = (0.0, -0.4669, 0.0)
ob_cylinder.lineart.crease_threshold = 0.0
ob_cylinder_002.location = (0.0, -0.4669, 0.0)
ob_cylinder_002.rotation_euler = (0.0, 1.047, 0.0)
ob_cylinder_002.lineart.crease_threshold = 0.0
ob_cylinder_003.location = (0.0, -0.4669, 0.0)
ob_cylinder_003.rotation_euler = (-0.0, 2.094, -0.0)
ob_cylinder_003.lineart.crease_threshold = 0.0
ob_cylinder_004.location = (0.0, -0.4669, 0.0)
ob_cylinder_004.rotation_euler = (-0.0, 3.142, 0.0)
ob_cylinder_004.lineart.crease_threshold = 0.0
ob_cylinder_005.location = (0.0, -0.4669, 0.0)
ob_cylinder_005.rotation_euler = (-0.0, 4.189, -0.0)
ob_cylinder_005.lineart.crease_threshold = 0.0
ob_cylinder_006.location = (0.0, -0.4669, 0.0)
ob_cylinder_006.rotation_euler = (0.0, 5.236, 0.0)
ob_cylinder_006.lineart.crease_threshold = 0.0

# ---- collection membership
col_collection.objects.link(ob_cylinder_001)
col_collection.objects.link(ob_cylinder_000)
col_collection.objects.link(ob_cylinder)
col_collection.objects.link(ob_cylinder_002)
col_collection.objects.link(ob_cylinder_003)
col_collection.objects.link(ob_cylinder_004)
col_collection.objects.link(ob_cylinder_005)
col_collection.objects.link(ob_cylinder_006)

# ---- scene / render settings (as saved in the file)
scene.frame_start = 1; scene.frame_end = 250; scene.frame_set(1)
scene.render.engine = 'BLENDER_EEVEE_NEXT'
scene.cycles.use_denoising = False
scene.cycles.samples = 128
scene.cycles.sampling_pattern = 'TABULATED_SOBOL'
scene.cycles.use_adaptive_sampling = False
scene.cycles.use_light_tree = False
scene.view_settings.view_transform = 'Filmic'
bpy.context.view_layer.update()

# ---- added for rendering (the .blend has no active camera and no usable light): camera, sun
cam_auto = bpy.data.cameras.new('AutoCamera')
cam_auto.lens = 50.0
cam_auto.sensor_width = 36.0
cam_auto.clip_end = 1000.0
ob_auto_camera = bpy.data.objects.new('AutoCamera', cam_auto)
scene.collection.objects.link(ob_auto_camera)
ob_auto_camera.location = (1.08412, -1.51564, 0.867296)
ob_auto_camera.rotation_euler = (1.09748, -7.21219e-08, 0.694738)
scene.camera = ob_auto_camera
light_auto_sun = bpy.data.lights.new('AutoSun', 'SUN')
light_auto_sun.energy = 3.0
light_auto_sun.angle = 0.0523599
ob_auto_sun = bpy.data.objects.new('AutoSun', light_auto_sun)
scene.collection.objects.link(ob_auto_sun)
ob_auto_sun.rotation_euler = (0.872665, 0.174533, 0.523599)
bpy.context.view_layer.update()
